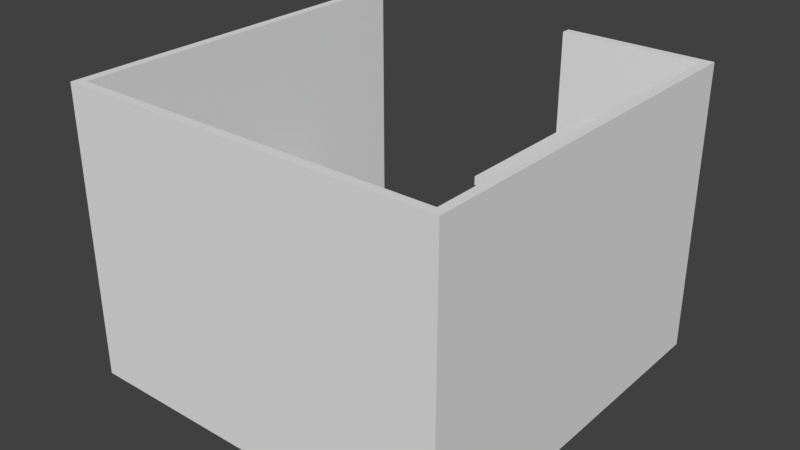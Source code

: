 # Source: pubicles.blend  (saved by Blender 2.79.0; exported with 4.5.12 LTS)
import bpy
from mathutils import Matrix  # noqa: F401  (used for matrix-valued properties, if any)

bpy.ops.wm.read_factory_settings(use_empty=True)
scene = bpy.context.scene
scene.name = 'Scene'

# ---- collections
col_collection_1 = bpy.data.collections.new('Collection 1'); scene.collection.children.link(col_collection_1)

# ---- world
world_world = bpy.data.worlds.new('World'); scene.world = world_world
world_world.color = (0.05088, 0.05088, 0.05088)
world_world.use_sun_shadow = False
world_world.sun_shadow_jitter_overblur = 0.0
world_world.cycles.sampling_method = 'MANUAL'

# ---- meshes
me_cube_003 = bpy.data.meshes.new('Cube.003')
me_cube_003.from_pydata([(-2.613, -1.224, 0.393), (-1.776, -1.224, 0.393), (-2.613, -2.504, 0.393), (-1.776, -2.504, 0.393), (-2.671, -1.166, -0.2638), (-1.719, -1.166, -0.2638), (-2.671, -2.562, -0.2638), (-1.719, -2.562, -0.2638), (-2.671, -1.166, 0.393), (-1.719, -1.166, 0.393), (-2.671, -2.562, 0.393), (-1.719, -2.562, 0.393), (-2.613, -1.224, -0.1702), (-1.776, -1.224, -0.1702), (-2.613, -2.504, -0.1702), (-1.776, -2.504, -0.1702), (-1.953, -1.171, 0.08389), (-1.959, -1.171, 0.1069), (-1.976, -1.171, 0.1238), (-1.999, -1.171, 0.13), (-2.022, -1.171, 0.1238), (-2.039, -1.171, 0.1069), (-2.045, -1.171, 0.08389), (-2.039, -1.171, 0.06083), (-2.022, -1.171, 0.04395), (-1.999, -1.171, 0.03777), (-1.976, -1.171, 0.04395), (-1.959, -1.171, 0.06083), (-1.955, -1.141, 0.08389), (-1.961, -1.142, 0.1069), (-1.978, -1.144, 0.1238), (-2.001, -1.147, 0.13), (-2.024, -1.15, 0.1238), (-2.04, -1.152, 0.1069), (-2.046, -1.153, 0.08389), (-2.04, -1.152, 0.06083), (-2.024, -1.15, 0.04395), (-2.001, -1.147, 0.03777), (-1.978, -1.144, 0.04395), (-1.961, -1.142, 0.06083), (-1.961, -1.111, 0.08389), (-1.967, -1.113, 0.1069), (-1.983, -1.117, 0.1238), (-2.005, -1.123, 0.13), (-2.028, -1.129, 0.1238), (-2.044, -1.134, 0.1069), (-2.05, -1.135, 0.08389), (-2.044, -1.134, 0.06083), (-2.028, -1.129, 0.04395), (-2.005, -1.123, 0.03777), (-1.983, -1.117, 0.04395), (-1.967, -1.113, 0.06083), (-1.971, -1.083, 0.08389), (-1.976, -1.085, 0.1069), (-1.992, -1.092, 0.1238), (-2.013, -1.1, 0.13), (-2.034, -1.109, 0.1238), (-2.05, -1.116, 0.1069), (-2.056, -1.118, 0.08389), (-2.05, -1.116, 0.06083), (-2.034, -1.109, 0.04395), (-2.013, -1.1, 0.03777), (-1.992, -1.092, 0.04395), (-1.976, -1.085, 0.06083), (-1.984, -1.056, 0.08389), (-1.989, -1.059, 0.1069), (-2.004, -1.067, 0.1238), (-2.024, -1.079, 0.13), (-2.044, -1.09, 0.1238), (-2.058, -1.099, 0.1069), (-2.064, -1.102, 0.08389), (-2.058, -1.099, 0.06083), (-2.044, -1.09, 0.04395), (-2.024, -1.079, 0.03777), (-2.004, -1.067, 0.04395), (-1.989, -1.059, 0.06083), (-2.001, -1.031, 0.08389), (-2.006, -1.034, 0.1069), (-2.019, -1.045, 0.1238), (-2.037, -1.059, 0.13), (-2.056, -1.073, 0.1238), (-2.069, -1.083, 0.1069), (-2.074, -1.087, 0.08389), (-2.069, -1.083, 0.06083), (-2.056, -1.073, 0.04395), (-2.037, -1.059, 0.03777), (-2.019, -1.045, 0.04395), (-2.006, -1.034, 0.06083), (-2.021, -1.008, 0.08389), (-2.025, -1.012, 0.1069), (-2.037, -1.024, 0.1238), (-2.053, -1.041, 0.13), (-2.069, -1.057, 0.1238), (-2.081, -1.069, 0.1069), (-2.086, -1.073, 0.08389), (-2.081, -1.069, 0.06083), (-2.069, -1.057, 0.04395), (-2.053, -1.041, 0.03777), (-2.037, -1.024, 0.04395), (-2.025, -1.012, 0.06083), (-2.043, -0.988, 0.08389), (-2.047, -0.9929, 0.1069), (-2.057, -1.006, 0.1238), (-2.071, -1.025, 0.13), (-2.085, -1.043, 0.1238), (-2.096, -1.056, 0.1069), (-2.099, -1.061, 0.08389), (-2.096, -1.056, 0.06083), (-2.085, -1.043, 0.04395), (-2.071, -1.025, 0.03777), (-2.057, -1.006, 0.04395), (-2.047, -0.9929, 0.06083), (-2.068, -0.9713, 0.08389), (-2.071, -0.9766, 0.1069), (-2.08, -0.9912, 0.1238), (-2.091, -1.011, 0.13), (-2.103, -1.031, 0.1238), (-2.111, -1.046, 0.1069), (-2.114, -1.051, 0.08389), (-2.111, -1.046, 0.06083), (-2.103, -1.031, 0.04395), (-2.091, -1.011, 0.03777), (-2.08, -0.9912, 0.04395), (-2.071, -0.9766, 0.06083), (-2.095, -0.9579, 0.08389), (-2.098, -0.9636, 0.1069), (-2.104, -0.9792, 0.1238), (-2.113, -1.001, 0.13), (-2.122, -1.022, 0.1238), (-2.128, -1.037, 0.1069), (-2.131, -1.043, 0.08389), (-2.128, -1.037, 0.06083), (-2.122, -1.022, 0.04395), (-2.113, -1.001, 0.03777), (-2.104, -0.9792, 0.04395), (-2.098, -0.9636, 0.06083), (-2.124, -0.9482, 0.08389), (-2.125, -0.9542, 0.1069), (-2.13, -0.9705, 0.1238), (-2.136, -0.9928, 0.13), (-2.142, -1.015, 0.1238), (-2.146, -1.031, 0.1069), (-2.148, -1.037, 0.08389), (-2.146, -1.031, 0.06083), (-2.142, -1.015, 0.04395), (-2.136, -0.9928, 0.03777), (-2.13, -0.9705, 0.04395), (-2.125, -0.9542, 0.06083), (-2.153, -0.9423, 0.08389), (-2.154, -0.9485, 0.1069), (-2.156, -0.9652, 0.1238), (-2.159, -0.9881, 0.13), (-2.162, -1.011, 0.1238), (-2.165, -1.028, 0.1069), (-2.166, -1.034, 0.08389), (-2.165, -1.028, 0.06083), (-2.162, -1.011, 0.04395), (-2.159, -0.9881, 0.03777), (-2.156, -0.9652, 0.04395), (-2.154, -0.9485, 0.06083), (-2.184, -0.9404, 0.08389), (-2.184, -0.9466, 0.1069), (-2.184, -0.9634, 0.1238), (-2.184, -0.9865, 0.13), (-2.184, -1.01, 0.1238), (-2.184, -1.026, 0.1069), (-2.184, -1.033, 0.08389), (-2.184, -1.026, 0.06083), (-2.184, -1.01, 0.04395), (-2.184, -0.9865, 0.03777), (-2.184, -0.9634, 0.04395), (-2.184, -0.9466, 0.06083), (-2.214, -0.9423, 0.08389), (-2.213, -0.9485, 0.1069), (-2.211, -0.9652, 0.1238), (-2.208, -0.9881, 0.13), (-2.205, -1.011, 0.1238), (-2.202, -1.028, 0.1069), (-2.202, -1.034, 0.08389), (-2.202, -1.028, 0.06083), (-2.205, -1.011, 0.04395), (-2.208, -0.9881, 0.03777), (-2.211, -0.9652, 0.04395), (-2.213, -0.9485, 0.06083), (-2.243, -0.9482, 0.08389), (-2.242, -0.9542, 0.1069), (-2.237, -0.9705, 0.1238), (-2.231, -0.9928, 0.13), (-2.225, -1.015, 0.1238), (-2.221, -1.031, 0.1069), (-2.219, -1.037, 0.08389), (-2.221, -1.031, 0.06083), (-2.225, -1.015, 0.04395), (-2.231, -0.9928, 0.03777), (-2.237, -0.9705, 0.04395), (-2.242, -0.9542, 0.06083), (-2.272, -0.9579, 0.08389), (-2.269, -0.9636, 0.1069), (-2.263, -0.9792, 0.1238), (-2.254, -1.001, 0.13), (-2.245, -1.022, 0.1238), (-2.239, -1.037, 0.1069), (-2.237, -1.043, 0.08389), (-2.239, -1.037, 0.06083), (-2.245, -1.022, 0.04395), (-2.254, -1.001, 0.03777), (-2.263, -0.9792, 0.04395), (-2.269, -0.9636, 0.06083), (-2.299, -0.9713, 0.08389), (-2.296, -0.9766, 0.1069), (-2.287, -0.9912, 0.1238), (-2.276, -1.011, 0.13), (-2.264, -1.031, 0.1238), (-2.256, -1.046, 0.1069), (-2.253, -1.051, 0.08389), (-2.256, -1.046, 0.06083), (-2.264, -1.031, 0.04395), (-2.276, -1.011, 0.03777), (-2.287, -0.9912, 0.04395), (-2.296, -0.9766, 0.06083), (-2.324, -0.988, 0.08389), (-2.32, -0.9929, 0.1069), (-2.31, -1.006, 0.1238), (-2.296, -1.025, 0.13), (-2.282, -1.043, 0.1238), (-2.272, -1.056, 0.1069), (-2.268, -1.061, 0.08389), (-2.272, -1.056, 0.06083), (-2.282, -1.043, 0.04395), (-2.296, -1.025, 0.03777), (-2.31, -1.006, 0.04395), (-2.32, -0.9929, 0.06083), (-2.347, -1.008, 0.08389), (-2.342, -1.012, 0.1069), (-2.33, -1.024, 0.1238), (-2.314, -1.041, 0.13), (-2.298, -1.057, 0.1238), (-2.286, -1.069, 0.1069), (-2.281, -1.073, 0.08389), (-2.286, -1.069, 0.06083), (-2.298, -1.057, 0.04395), (-2.314, -1.041, 0.03777), (-2.33, -1.024, 0.04395), (-2.342, -1.012, 0.06083), (-2.367, -1.031, 0.08389), (-2.362, -1.034, 0.1069), (-2.348, -1.045, 0.1238), (-2.33, -1.059, 0.13), (-2.312, -1.073, 0.1238), (-2.298, -1.083, 0.1069), (-2.293, -1.087, 0.08389), (-2.298, -1.083, 0.06083), (-2.312, -1.073, 0.04395), (-2.33, -1.059, 0.03777), (-2.348, -1.045, 0.04395), (-2.362, -1.034, 0.06083), (-2.383, -1.056, 0.08389), (-2.378, -1.059, 0.1069), (-2.363, -1.067, 0.1238), (-2.343, -1.079, 0.13), (-2.323, -1.09, 0.1238), (-2.309, -1.099, 0.1069), (-2.303, -1.102, 0.08389), (-2.309, -1.099, 0.06083), (-2.323, -1.09, 0.04395), (-2.343, -1.079, 0.03777), (-2.363, -1.067, 0.04395), (-2.378, -1.059, 0.06083), (-2.397, -1.083, 0.08389), (-2.391, -1.085, 0.1069), (-2.375, -1.092, 0.1238), (-2.354, -1.1, 0.13), (-2.333, -1.109, 0.1238), (-2.317, -1.116, 0.1069), (-2.311, -1.118, 0.08389), (-2.317, -1.116, 0.06083), (-2.333, -1.109, 0.04395), (-2.354, -1.1, 0.03777), (-2.375, -1.092, 0.04395), (-2.391, -1.085, 0.06083), (-2.406, -1.111, 0.08389), (-2.4, -1.113, 0.1069), (-2.384, -1.117, 0.1238), (-2.362, -1.123, 0.13), (-2.339, -1.129, 0.1238), (-2.323, -1.134, 0.1069), (-2.317, -1.135, 0.08389), (-2.323, -1.134, 0.06083), (-2.339, -1.129, 0.04395), (-2.362, -1.123, 0.03777), (-2.384, -1.117, 0.04395), (-2.4, -1.113, 0.06083), (-2.412, -1.141, 0.08389), (-2.406, -1.142, 0.1069), (-2.389, -1.144, 0.1238), (-2.366, -1.147, 0.13), (-2.344, -1.15, 0.1238), (-2.327, -1.152, 0.1069), (-2.321, -1.153, 0.08389), (-2.327, -1.152, 0.06083), (-2.344, -1.15, 0.04395), (-2.366, -1.147, 0.03777), (-2.389, -1.144, 0.04395), (-2.406, -1.142, 0.06083), (-2.414, -1.171, 0.08389), (-2.408, -1.171, 0.1069), (-2.391, -1.171, 0.1238), (-2.368, -1.171, 0.13), (-2.345, -1.171, 0.1238), (-2.328, -1.171, 0.1069), (-2.322, -1.171, 0.08389), (-2.328, -1.171, 0.06083), (-2.345, -1.171, 0.04395), (-2.368, -1.171, 0.03777), (-2.391, -1.171, 0.04395), (-2.408, -1.171, 0.06083)], [], [(2, 14, 12, 0), (5, 7, 6, 4), (8, 4, 6, 10), (9, 5, 4, 8), (11, 7, 5, 9), (10, 6, 7, 11), (1, 9, 8, 0), (2, 10, 11, 3), (0, 8, 10, 2), (3, 11, 9, 1), (13, 12, 14, 15), (0, 12, 13, 1), (1, 13, 15, 3), (3, 15, 14, 2), (16, 28, 29, 17), (17, 29, 30, 18), (18, 30, 31, 19), (19, 31, 32, 20), (20, 32, 33, 21), (21, 33, 34, 22), (22, 34, 35, 23), (23, 35, 36, 24), (24, 36, 37, 25), (25, 37, 38, 26), (26, 38, 39, 27), (27, 39, 28, 16), (28, 40, 41, 29), (29, 41, 42, 30), (30, 42, 43, 31), (31, 43, 44, 32), (32, 44, 45, 33), (33, 45, 46, 34), (34, 46, 47, 35), (35, 47, 48, 36), (36, 48, 49, 37), (37, 49, 50, 38), (38, 50, 51, 39), (39, 51, 40, 28), (40, 52, 53, 41), (41, 53, 54, 42), (42, 54, 55, 43), (43, 55, 56, 44), (44, 56, 57, 45), (45, 57, 58, 46), (46, 58, 59, 47), (47, 59, 60, 48), (48, 60, 61, 49), (49, 61, 62, 50), (50, 62, 63, 51), (51, 63, 52, 40), (52, 64, 65, 53), (53, 65, 66, 54), (54, 66, 67, 55), (55, 67, 68, 56), (56, 68, 69, 57), (57, 69, 70, 58), (58, 70, 71, 59), (59, 71, 72, 60), (60, 72, 73, 61), (61, 73, 74, 62), (62, 74, 75, 63), (63, 75, 64, 52), (64, 76, 77, 65), (65, 77, 78, 66), (66, 78, 79, 67), (67, 79, 80, 68), (68, 80, 81, 69), (69, 81, 82, 70), (70, 82, 83, 71), (71, 83, 84, 72), (72, 84, 85, 73), (73, 85, 86, 74), (74, 86, 87, 75), (75, 87, 76, 64), (76, 88, 89, 77), (77, 89, 90, 78), (78, 90, 91, 79), (79, 91, 92, 80), (80, 92, 93, 81), (81, 93, 94, 82), (82, 94, 95, 83), (83, 95, 96, 84), (84, 96, 97, 85), (85, 97, 98, 86), (86, 98, 99, 87), (87, 99, 88, 76), (88, 100, 101, 89), (89, 101, 102, 90), (90, 102, 103, 91), (91, 103, 104, 92), (92, 104, 105, 93), (93, 105, 106, 94), (94, 106, 107, 95), (95, 107, 108, 96), (96, 108, 109, 97), (97, 109, 110, 98), (98, 110, 111, 99), (99, 111, 100, 88), (100, 112, 113, 101), (101, 113, 114, 102), (102, 114, 115, 103), (103, 115, 116, 104), (104, 116, 117, 105), (105, 117, 118, 106), (106, 118, 119, 107), (107, 119, 120, 108), (108, 120, 121, 109), (109, 121, 122, 110), (110, 122, 123, 111), (111, 123, 112, 100), (112, 124, 125, 113), (113, 125, 126, 114), (114, 126, 127, 115), (115, 127, 128, 116), (116, 128, 129, 117), (117, 129, 130, 118), (118, 130, 131, 119), (119, 131, 132, 120), (120, 132, 133, 121), (121, 133, 134, 122), (122, 134, 135, 123), (123, 135, 124, 112), (124, 136, 137, 125), (125, 137, 138, 126), (126, 138, 139, 127), (127, 139, 140, 128), (128, 140, 141, 129), (129, 141, 142, 130), (130, 142, 143, 131), (131, 143, 144, 132), (132, 144, 145, 133), (133, 145, 146, 134), (134, 146, 147, 135), (135, 147, 136, 124), (136, 148, 149, 137), (137, 149, 150, 138), (138, 150, 151, 139), (139, 151, 152, 140), (140, 152, 153, 141), (141, 153, 154, 142), (142, 154, 155, 143), (143, 155, 156, 144), (144, 156, 157, 145), (145, 157, 158, 146), (146, 158, 159, 147), (147, 159, 148, 136), (148, 160, 161, 149), (149, 161, 162, 150), (150, 162, 163, 151), (151, 163, 164, 152), (152, 164, 165, 153), (153, 165, 166, 154), (154, 166, 167, 155), (155, 167, 168, 156), (156, 168, 169, 157), (157, 169, 170, 158), (158, 170, 171, 159), (159, 171, 160, 148), (160, 172, 173, 161), (161, 173, 174, 162), (162, 174, 175, 163), (163, 175, 176, 164), (164, 176, 177, 165), (165, 177, 178, 166), (166, 178, 179, 167), (167, 179, 180, 168), (168, 180, 181, 169), (169, 181, 182, 170), (170, 182, 183, 171), (171, 183, 172, 160), (172, 184, 185, 173), (173, 185, 186, 174), (174, 186, 187, 175), (175, 187, 188, 176), (176, 188, 189, 177), (177, 189, 190, 178), (178, 190, 191, 179), (179, 191, 192, 180), (180, 192, 193, 181), (181, 193, 194, 182), (182, 194, 195, 183), (183, 195, 184, 172), (184, 196, 197, 185), (185, 197, 198, 186), (186, 198, 199, 187), (187, 199, 200, 188), (188, 200, 201, 189), (189, 201, 202, 190), (190, 202, 203, 191), (191, 203, 204, 192), (192, 204, 205, 193), (193, 205, 206, 194), (194, 206, 207, 195), (195, 207, 196, 184), (196, 208, 209, 197), (197, 209, 210, 198), (198, 210, 211, 199), (199, 211, 212, 200), (200, 212, 213, 201), (201, 213, 214, 202), (202, 214, 215, 203), (203, 215, 216, 204), (204, 216, 217, 205), (205, 217, 218, 206), (206, 218, 219, 207), (207, 219, 208, 196), (208, 220, 221, 209), (209, 221, 222, 210), (210, 222, 223, 211), (211, 223, 224, 212), (212, 224, 225, 213), (213, 225, 226, 214), (214, 226, 227, 215), (215, 227, 228, 216), (216, 228, 229, 217), (217, 229, 230, 218), (218, 230, 231, 219), (219, 231, 220, 208), (220, 232, 233, 221), (221, 233, 234, 222), (222, 234, 235, 223), (223, 235, 236, 224), (224, 236, 237, 225), (225, 237, 238, 226), (226, 238, 239, 227), (227, 239, 240, 228), (228, 240, 241, 229), (229, 241, 242, 230), (230, 242, 243, 231), (231, 243, 232, 220), (232, 244, 245, 233), (233, 245, 246, 234), (234, 246, 247, 235), (235, 247, 248, 236), (236, 248, 249, 237), (237, 249, 250, 238), (238, 250, 251, 239), (239, 251, 252, 240), (240, 252, 253, 241), (241, 253, 254, 242), (242, 254, 255, 243), (243, 255, 244, 232), (244, 256, 257, 245), (245, 257, 258, 246), (246, 258, 259, 247), (247, 259, 260, 248), (248, 260, 261, 249), (249, 261, 262, 250), (250, 262, 263, 251), (251, 263, 264, 252), (252, 264, 265, 253), (253, 265, 266, 254), (254, 266, 267, 255), (255, 267, 256, 244), (256, 268, 269, 257), (257, 269, 270, 258), (258, 270, 271, 259), (259, 271, 272, 260), (260, 272, 273, 261), (261, 273, 274, 262), (262, 274, 275, 263), (263, 275, 276, 264), (264, 276, 277, 265), (265, 277, 278, 266), (266, 278, 279, 267), (267, 279, 268, 256), (268, 280, 281, 269), (269, 281, 282, 270), (270, 282, 283, 271), (271, 283, 284, 272), (272, 284, 285, 273), (273, 285, 286, 274), (274, 286, 287, 275), (275, 287, 288, 276), (276, 288, 289, 277), (277, 289, 290, 278), (278, 290, 291, 279), (279, 291, 280, 268), (280, 292, 293, 281), (281, 293, 294, 282), (282, 294, 295, 283), (283, 295, 296, 284), (284, 296, 297, 285), (285, 297, 298, 286), (286, 298, 299, 287), (287, 299, 300, 288), (288, 300, 301, 289), (289, 301, 302, 290), (290, 302, 303, 291), (291, 303, 292, 280), (292, 304, 305, 293), (293, 305, 306, 294), (294, 306, 307, 295), (295, 307, 308, 296), (296, 308, 309, 297), (297, 309, 310, 298), (298, 310, 311, 299), (299, 311, 312, 300), (300, 312, 313, 301), (301, 313, 314, 302), (302, 314, 315, 303), (303, 315, 304, 292)])
_uv = me_cube_003.uv_layers.new(name='UVMap')
_uv.uv.foreach_set('vector', [0.4557, 0.3974, 0.6276, 0.3974, 0.6276, 0.7618, 0.4557, 0.7618, 0.2906, 0.0, 0.2906, 0.3974, 0.0, 0.3974, 7.277e-08, 3.394e-08, 0.2553, 0.3974, 0.4557, 0.3974, 0.4557, 0.7948, 0.2553, 0.7948, 0.7816, 0.0, 0.9821, 0.0, 0.9821, 0.2711, 0.7816, 0.2711, 0.5811, 0.0, 0.7816, 0.0, 0.7816, 0.3974, 0.5811, 0.3974, 0.7995, 0.3974, 1.0, 0.3974, 1.0, 0.6685, 0.7995, 0.6685, 0.3082, 0.01646, 0.2906, 3.394e-08, 0.5811, 0.0, 0.5635, 0.01646, 0.5635, 0.3809, 0.5811, 0.3974, 0.2906, 0.3974, 0.3082, 0.3809, 0.5635, 0.01646, 0.5811, 0.0, 0.5811, 0.3974, 0.5635, 0.3809, 0.3082, 0.3809, 0.2906, 0.3974, 0.2906, 3.394e-08, 0.3082, 0.01646, 0.0, 0.3974, 0.2553, 0.3974, 0.2553, 0.7618, 3.638e-08, 0.7618, 0.7995, 0.6685, 0.9714, 0.6685, 0.9714, 0.9066, 0.7995, 0.9066, 0.6276, 0.3974, 0.7995, 0.3974, 0.7995, 0.7618, 0.6276, 0.7618, 0.1719, 1.0, 4.548e-09, 1.0, 0.0, 0.7618, 0.1719, 0.7618, 0.8182, 0.3175, 0.8182, 0.3089, 0.8252, 0.3092, 0.8252, 0.3175, 0.8252, 0.3175, 0.8252, 0.3092, 0.8304, 0.3098, 0.8304, 0.3175, 0.5242, 0.8843, 0.516, 0.8838, 0.5169, 0.8773, 0.5242, 0.8777, 0.5242, 0.8777, 0.5169, 0.8773, 0.5178, 0.8708, 0.5242, 0.8712, 0.5242, 0.8712, 0.5178, 0.8708, 0.5185, 0.866, 0.5242, 0.8664, 0.806, 0.393, 0.806, 0.3877, 0.813, 0.3879, 0.813, 0.393, 0.813, 0.393, 0.813, 0.3879, 0.8201, 0.3877, 0.8201, 0.393, 0.2404, 0.784, 0.2346, 0.7844, 0.234, 0.7796, 0.2404, 0.7792, 0.2404, 0.7792, 0.234, 0.7796, 0.233, 0.7731, 0.2404, 0.7727, 0.2404, 0.7727, 0.233, 0.7731, 0.2321, 0.7666, 0.2404, 0.7661, 0.806, 0.3175, 0.806, 0.3098, 0.8111, 0.3092, 0.8111, 0.3175, 0.8111, 0.3175, 0.8111, 0.3092, 0.8182, 0.3089, 0.8182, 0.3175, 0.8182, 0.3089, 0.8182, 0.3005, 0.8252, 0.301, 0.8252, 0.3092, 0.5153, 0.8886, 0.5065, 0.8869, 0.5078, 0.8823, 0.516, 0.8838, 0.516, 0.8838, 0.5078, 0.8823, 0.5097, 0.8759, 0.5169, 0.8773, 0.5169, 0.8773, 0.5097, 0.8759, 0.5115, 0.8696, 0.5178, 0.8708, 0.5178, 0.8708, 0.5115, 0.8696, 0.5128, 0.865, 0.5185, 0.866, 0.806, 0.3877, 0.806, 0.3824, 0.813, 0.3829, 0.813, 0.3879, 0.813, 0.3879, 0.813, 0.3829, 0.8201, 0.3824, 0.8201, 0.3877, 0.2346, 0.7844, 0.229, 0.7854, 0.2276, 0.7808, 0.234, 0.7796, 0.234, 0.7796, 0.2276, 0.7808, 0.2258, 0.7745, 0.233, 0.7731, 0.233, 0.7731, 0.2258, 0.7745, 0.224, 0.7681, 0.2321, 0.7666, 0.2321, 0.7666, 0.224, 0.7681, 0.2227, 0.7635, 0.2315, 0.7618, 0.8111, 0.3092, 0.8111, 0.301, 0.8182, 0.3005, 0.8182, 0.3089, 0.8182, 0.3005, 0.8182, 0.2924, 0.8252, 0.2931, 0.8252, 0.301, 0.5065, 0.8869, 0.498, 0.8842, 0.5, 0.8798, 0.5078, 0.8823, 0.5078, 0.8823, 0.5, 0.8798, 0.5027, 0.8737, 0.5097, 0.8759, 0.5097, 0.8759, 0.5027, 0.8737, 0.5054, 0.8677, 0.5115, 0.8696, 0.5115, 0.8696, 0.5054, 0.8677, 0.5074, 0.8632, 0.5128, 0.865, 0.806, 0.3824, 0.806, 0.3773, 0.813, 0.378, 0.813, 0.3829, 0.813, 0.3829, 0.813, 0.378, 0.8201, 0.3773, 0.8201, 0.3824, 0.229, 0.7854, 0.2235, 0.7872, 0.2215, 0.7827, 0.2276, 0.7808, 0.2276, 0.7808, 0.2215, 0.7827, 0.2188, 0.7767, 0.2258, 0.7745, 0.2258, 0.7745, 0.2188, 0.7767, 0.2162, 0.7706, 0.224, 0.7681, 0.224, 0.7681, 0.2162, 0.7706, 0.2142, 0.7662, 0.2227, 0.7635, 0.8111, 0.301, 0.8111, 0.2931, 0.8182, 0.2924, 0.8182, 0.3005, 0.8182, 0.2924, 0.8182, 0.2847, 0.8252, 0.2856, 0.8252, 0.2931, 0.498, 0.8842, 0.49, 0.8805, 0.4926, 0.8764, 0.5, 0.8798, 0.5, 0.8798, 0.4926, 0.8764, 0.4961, 0.8707, 0.5027, 0.8737, 0.5027, 0.8737, 0.4961, 0.8707, 0.4996, 0.865, 0.5054, 0.8677, 0.5054, 0.8677, 0.4996, 0.865, 0.5022, 0.8608, 0.5074, 0.8632, 0.806, 0.3773, 0.806, 0.3725, 0.813, 0.3733, 0.813, 0.378, 0.813, 0.378, 0.813, 0.3733, 0.8201, 0.3725, 0.8201, 0.3773, 0.2235, 0.7872, 0.2183, 0.7896, 0.2158, 0.7854, 0.2215, 0.7827, 0.2215, 0.7827, 0.2158, 0.7854, 0.2122, 0.7797, 0.2188, 0.7767, 0.2188, 0.7767, 0.2122, 0.7797, 0.2087, 0.774, 0.2162, 0.7706, 0.2162, 0.7706, 0.2087, 0.774, 0.2061, 0.7699, 0.2142, 0.7662, 0.8111, 0.2931, 0.8111, 0.2856, 0.8182, 0.2847, 0.8182, 0.2924, 0.8182, 0.2847, 0.8182, 0.2775, 0.8252, 0.2786, 0.8252, 0.2856, 0.49, 0.8805, 0.4825, 0.8759, 0.4857, 0.8721, 0.4926, 0.8764, 0.4926, 0.8764, 0.4857, 0.8721, 0.49, 0.8669, 0.4961, 0.8707, 0.4961, 0.8707, 0.49, 0.8669, 0.4942, 0.8617, 0.4996, 0.865, 0.4996, 0.865, 0.4942, 0.8617, 0.4974, 0.8578, 0.5022, 0.8608, 0.806, 0.3725, 0.806, 0.368, 0.813, 0.3691, 0.813, 0.3733, 0.813, 0.3733, 0.813, 0.3691, 0.8201, 0.368, 0.8201, 0.3725, 0.2183, 0.7896, 0.2135, 0.7925, 0.2104, 0.7887, 0.2158, 0.7854, 0.2158, 0.7854, 0.2104, 0.7887, 0.2061, 0.7835, 0.2122, 0.7797, 0.2122, 0.7797, 0.2061, 0.7835, 0.2018, 0.7783, 0.2087, 0.774, 0.2087, 0.774, 0.2018, 0.7783, 0.1987, 0.7745, 0.2061, 0.7699, 0.8111, 0.2856, 0.8111, 0.2786, 0.8182, 0.2775, 0.8182, 0.2847, 0.8182, 0.2775, 0.8182, 0.2711, 0.8252, 0.2723, 0.8252, 0.2786, 0.4825, 0.8759, 0.4758, 0.8704, 0.4794, 0.867, 0.4857, 0.8721, 0.4857, 0.8721, 0.4794, 0.867, 0.4844, 0.8623, 0.49, 0.8669, 0.49, 0.8669, 0.4844, 0.8623, 0.4894, 0.8577, 0.4942, 0.8617, 0.4942, 0.8617, 0.4894, 0.8577, 0.493, 0.8543, 0.4974, 0.8578, 0.806, 0.368, 0.806, 0.3639, 0.813, 0.3652, 0.813, 0.3691, 0.813, 0.3691, 0.813, 0.3652, 0.8201, 0.3639, 0.8201, 0.368, 0.2135, 0.7925, 0.2092, 0.7961, 0.2056, 0.7927, 0.2104, 0.7887, 0.2104, 0.7887, 0.2056, 0.7927, 0.2006, 0.7881, 0.2061, 0.7835, 0.2061, 0.7835, 0.2006, 0.7881, 0.1956, 0.7834, 0.2018, 0.7783, 0.2018, 0.7783, 0.1956, 0.7834, 0.192, 0.78, 0.1987, 0.7745, 0.8111, 0.2786, 0.8111, 0.2723, 0.8182, 0.2711, 0.8182, 0.2775, 0.7938, 0.2711, 0.7938, 0.2775, 0.7867, 0.2786, 0.7867, 0.2723, 0.4758, 0.8704, 0.4699, 0.8641, 0.474, 0.8612, 0.4794, 0.867, 0.4794, 0.867, 0.474, 0.8612, 0.4796, 0.8572, 0.4844, 0.8623, 0.4844, 0.8623, 0.4796, 0.8572, 0.4852, 0.8532, 0.4894, 0.8577, 0.4894, 0.8577, 0.4852, 0.8532, 0.4892, 0.8503, 0.493, 0.8543, 0.8444, 0.2711, 0.8444, 0.2751, 0.8374, 0.2762, 0.8374, 0.2723, 0.8374, 0.2723, 0.8374, 0.2762, 0.8304, 0.2751, 0.8304, 0.2711, 0.2092, 0.7961, 0.2054, 0.8001, 0.2013, 0.7972, 0.2056, 0.7927, 0.2056, 0.7927, 0.2013, 0.7972, 0.1957, 0.7932, 0.2006, 0.7881, 0.2006, 0.7881, 0.1957, 0.7932, 0.1901, 0.7892, 0.1956, 0.7834, 0.1956, 0.7834, 0.1901, 0.7892, 0.1861, 0.7863, 0.192, 0.78, 0.8008, 0.2723, 0.8008, 0.2786, 0.7938, 0.2775, 0.7938, 0.2711, 0.7938, 0.2775, 0.7938, 0.2847, 0.7867, 0.2856, 0.7867, 0.2786, 0.4699, 0.8641, 0.4649, 0.8571, 0.4694, 0.8547, 0.474, 0.8612, 0.474, 0.8612, 0.4694, 0.8547, 0.4755, 0.8515, 0.4796, 0.8572, 0.4796, 0.8572, 0.4755, 0.8515, 0.4816, 0.8482, 0.4852, 0.8532, 0.4852, 0.8532, 0.4816, 0.8482, 0.486, 0.8458, 0.4892, 0.8503, 0.8444, 0.2751, 0.8444, 0.2796, 0.8374, 0.2805, 0.8374, 0.2762, 0.8374, 0.2762, 0.8374, 0.2805, 0.8304, 0.2796, 0.8304, 0.2751, 0.2054, 0.8001, 0.2022, 0.8046, 0.1977, 0.8022, 0.2013, 0.7972, 0.2013, 0.7972, 0.1977, 0.8022, 0.1916, 0.7989, 0.1957, 0.7932, 0.1957, 0.7932, 0.1916, 0.7989, 0.1855, 0.7956, 0.1901, 0.7892, 0.1901, 0.7892, 0.1855, 0.7956, 0.1811, 0.7932, 0.1861, 0.7863, 0.8008, 0.2786, 0.8008, 0.2856, 0.7938, 0.2847, 0.7938, 0.2775, 0.7938, 0.2847, 0.7938, 0.2924, 0.7867, 0.2931, 0.7867, 0.2856, 0.4649, 0.8571, 0.461, 0.8497, 0.4657, 0.8478, 0.4694, 0.8547, 0.4694, 0.8547, 0.4657, 0.8478, 0.4722, 0.8453, 0.4755, 0.8515, 0.4755, 0.8515, 0.4722, 0.8453, 0.4787, 0.8428, 0.4816, 0.8482, 0.4816, 0.8482, 0.4787, 0.8428, 0.4835, 0.8409, 0.486, 0.8458, 0.8444, 0.2796, 0.8444, 0.2844, 0.8374, 0.2851, 0.8374, 0.2805, 0.8374, 0.2805, 0.8374, 0.2851, 0.8304, 0.2844, 0.8304, 0.2796, 0.2022, 0.8046, 0.1996, 0.8094, 0.1949, 0.8076, 0.1977, 0.8022, 0.1977, 0.8022, 0.1949, 0.8076, 0.1884, 0.8051, 0.1916, 0.7989, 0.1916, 0.7989, 0.1884, 0.8051, 0.1819, 0.8026, 0.1855, 0.7956, 0.1855, 0.7956, 0.1819, 0.8026, 0.1771, 0.8007, 0.1811, 0.7932, 0.8008, 0.2856, 0.8008, 0.2931, 0.7938, 0.2924, 0.7938, 0.2847, 0.7938, 0.2924, 0.7938, 0.3005, 0.7867, 0.301, 0.7867, 0.2931, 0.461, 0.8497, 0.4581, 0.8417, 0.4631, 0.8405, 0.4657, 0.8478, 0.4657, 0.8478, 0.4631, 0.8405, 0.4699, 0.8388, 0.4722, 0.8453, 0.4722, 0.8453, 0.4699, 0.8388, 0.4767, 0.8371, 0.4787, 0.8428, 0.4787, 0.8428, 0.4767, 0.8371, 0.4816, 0.8358, 0.4835, 0.8409, 0.8444, 0.2844, 0.8444, 0.2895, 0.8374, 0.29, 0.8374, 0.2851, 0.8374, 0.2851, 0.8374, 0.29, 0.8304, 0.2895, 0.8304, 0.2844, 0.1996, 0.8094, 0.1978, 0.8145, 0.1928, 0.8133, 0.1949, 0.8076, 0.1949, 0.8076, 0.1928, 0.8133, 0.186, 0.8116, 0.1884, 0.8051, 0.1884, 0.8051, 0.186, 0.8116, 0.1792, 0.8099, 0.1819, 0.8026, 0.1819, 0.8026, 0.1792, 0.8099, 0.1742, 0.8087, 0.1771, 0.8007, 0.8008, 0.2931, 0.8008, 0.301, 0.7938, 0.3005, 0.7938, 0.2924, 0.7938, 0.3005, 0.7938, 0.3089, 0.7867, 0.3092, 0.7867, 0.301, 0.4581, 0.8417, 0.4563, 0.8335, 0.4614, 0.8329, 0.4631, 0.8405, 0.4631, 0.8405, 0.4614, 0.8329, 0.4684, 0.8321, 0.4699, 0.8388, 0.4699, 0.8388, 0.4684, 0.8321, 0.4754, 0.8312, 0.4767, 0.8371, 0.4767, 0.8371, 0.4754, 0.8312, 0.4805, 0.8306, 0.4816, 0.8358, 0.8444, 0.2895, 0.8444, 0.2948, 0.8374, 0.295, 0.8374, 0.29, 0.8374, 0.29, 0.8374, 0.295, 0.8304, 0.2948, 0.8304, 0.2895, 0.1978, 0.8145, 0.1967, 0.8198, 0.1915, 0.8192, 0.1928, 0.8133, 0.1928, 0.8133, 0.1915, 0.8192, 0.1846, 0.8183, 0.186, 0.8116, 0.186, 0.8116, 0.1846, 0.8183, 0.1776, 0.8175, 0.1792, 0.8099, 0.1792, 0.8099, 0.1776, 0.8175, 0.1725, 0.8169, 0.1742, 0.8087, 0.8008, 0.301, 0.8008, 0.3092, 0.7938, 0.3089, 0.7938, 0.3005, 0.7938, 0.3089, 0.7938, 0.3175, 0.7867, 0.3175, 0.7867, 0.3092, 0.4563, 0.8335, 0.4557, 0.8252, 0.4609, 0.8252, 0.4614, 0.8329, 0.4614, 0.8329, 0.4609, 0.8252, 0.4679, 0.8252, 0.4684, 0.8321, 0.4684, 0.8321, 0.4679, 0.8252, 0.475, 0.8252, 0.4754, 0.8312, 0.4754, 0.8312, 0.475, 0.8252, 0.4801, 0.8252, 0.4805, 0.8306, 0.8444, 0.2948, 0.8444, 0.3002, 0.8374, 0.3002, 0.8374, 0.295, 0.8374, 0.295, 0.8374, 0.3002, 0.8304, 0.3002, 0.8304, 0.2948, 0.1967, 0.8198, 0.1963, 0.8252, 0.1911, 0.8252, 0.1915, 0.8192, 0.1915, 0.8192, 0.1911, 0.8252, 0.1841, 0.8252, 0.1846, 0.8183, 0.1846, 0.8183, 0.1841, 0.8252, 0.177, 0.8252, 0.1776, 0.8175, 0.1776, 0.8175, 0.177, 0.8252, 0.1719, 0.8252, 0.1725, 0.8169, 0.8008, 0.3092, 0.8008, 0.3175, 0.7938, 0.3175, 0.7938, 0.3089, 0.7938, 0.3175, 0.7938, 0.3261, 0.7867, 0.3259, 0.7867, 0.3175, 0.7867, 0.3175, 0.7867, 0.3259, 0.7816, 0.3252, 0.7816, 0.3175, 0.4609, 0.8252, 0.4614, 0.8175, 0.4684, 0.8183, 0.4679, 0.8252, 0.4679, 0.8252, 0.4684, 0.8183, 0.4754, 0.8192, 0.475, 0.8252, 0.475, 0.8252, 0.4754, 0.8192, 0.4805, 0.8198, 0.4801, 0.8252, 0.8444, 0.3002, 0.8444, 0.3056, 0.8374, 0.3053, 0.8374, 0.3002, 0.8374, 0.3002, 0.8374, 0.3053, 0.8304, 0.3056, 0.8304, 0.3002, 0.1963, 0.8252, 0.1967, 0.8306, 0.1915, 0.8312, 0.1911, 0.8252, 0.1911, 0.8252, 0.1915, 0.8312, 0.1846, 0.8321, 0.1841, 0.8252, 0.1841, 0.8252, 0.1846, 0.8321, 0.1776, 0.8329, 0.177, 0.8252, 0.806, 0.3175, 0.806, 0.3252, 0.8008, 0.3259, 0.8008, 0.3175, 0.8008, 0.3175, 0.8008, 0.3259, 0.7938, 0.3261, 0.7938, 0.3175, 0.7938, 0.3261, 0.7938, 0.3345, 0.7867, 0.3341, 0.7867, 0.3259, 0.4563, 0.8169, 0.4581, 0.8087, 0.4631, 0.8099, 0.4614, 0.8175, 0.4614, 0.8175, 0.4631, 0.8099, 0.4699, 0.8116, 0.4684, 0.8183, 0.4684, 0.8183, 0.4699, 0.8116, 0.4767, 0.8133, 0.4754, 0.8192, 0.4754, 0.8192, 0.4767, 0.8133, 0.4816, 0.8145, 0.4805, 0.8198, 0.8444, 0.3056, 0.8444, 0.3108, 0.8374, 0.3104, 0.8374, 0.3053, 0.8374, 0.3053, 0.8374, 0.3104, 0.8304, 0.3108, 0.8304, 0.3056, 0.1967, 0.8306, 0.1978, 0.8358, 0.1928, 0.8371, 0.1915, 0.8312, 0.1915, 0.8312, 0.1928, 0.8371, 0.186, 0.8388, 0.1846, 0.8321, 0.1846, 0.8321, 0.186, 0.8388, 0.1792, 0.8405, 0.1776, 0.8329, 0.1776, 0.8329, 0.1792, 0.8405, 0.1742, 0.8417, 0.1725, 0.8335, 0.8008, 0.3259, 0.8008, 0.3341, 0.7938, 0.3345, 0.7938, 0.3261, 0.7938, 0.3345, 0.7938, 0.3426, 0.7867, 0.342, 0.7867, 0.3341, 0.4581, 0.8087, 0.461, 0.8007, 0.4657, 0.8026, 0.4631, 0.8099, 0.4631, 0.8099, 0.4657, 0.8026, 0.4722, 0.8051, 0.4699, 0.8116, 0.4699, 0.8116, 0.4722, 0.8051, 0.4787, 0.8076, 0.4767, 0.8133, 0.4767, 0.8133, 0.4787, 0.8076, 0.4835, 0.8094, 0.4816, 0.8145, 0.8444, 0.3108, 0.8444, 0.3159, 0.8374, 0.3153, 0.8374, 0.3104, 0.8374, 0.3104, 0.8374, 0.3153, 0.8304, 0.3159, 0.8304, 0.3108, 0.1978, 0.8358, 0.1996, 0.8409, 0.1949, 0.8428, 0.1928, 0.8371, 0.1928, 0.8371, 0.1949, 0.8428, 0.1884, 0.8453, 0.186, 0.8388, 0.186, 0.8388, 0.1884, 0.8453, 0.1819, 0.8478, 0.1792, 0.8405, 0.1792, 0.8405, 0.1819, 0.8478, 0.1771, 0.8497, 0.1742, 0.8417, 0.8008, 0.3341, 0.8008, 0.342, 0.7938, 0.3426, 0.7938, 0.3345, 0.7938, 0.3426, 0.7938, 0.3503, 0.7867, 0.3495, 0.7867, 0.342, 0.461, 0.8007, 0.4649, 0.7932, 0.4694, 0.7956, 0.4657, 0.8026, 0.4657, 0.8026, 0.4694, 0.7956, 0.4755, 0.7989, 0.4722, 0.8051, 0.4722, 0.8051, 0.4755, 0.7989, 0.4816, 0.8022, 0.4787, 0.8076, 0.4787, 0.8076, 0.4816, 0.8022, 0.486, 0.8046, 0.4835, 0.8094, 0.8444, 0.3159, 0.8444, 0.3208, 0.8374, 0.3199, 0.8374, 0.3153, 0.8374, 0.3153, 0.8374, 0.3199, 0.8304, 0.3208, 0.8304, 0.3159, 0.1996, 0.8409, 0.2022, 0.8458, 0.1977, 0.8482, 0.1949, 0.8428, 0.1949, 0.8428, 0.1977, 0.8482, 0.1916, 0.8515, 0.1884, 0.8453, 0.1884, 0.8453, 0.1916, 0.8515, 0.1855, 0.8547, 0.1819, 0.8478, 0.1819, 0.8478, 0.1855, 0.8547, 0.1811, 0.8571, 0.1771, 0.8497, 0.8008, 0.342, 0.8008, 0.3495, 0.7938, 0.3503, 0.7938, 0.3426, 0.7938, 0.3503, 0.7938, 0.3575, 0.7867, 0.3564, 0.7867, 0.3495, 0.4649, 0.7932, 0.4699, 0.7863, 0.474, 0.7892, 0.4694, 0.7956, 0.4694, 0.7956, 0.474, 0.7892, 0.4796, 0.7932, 0.4755, 0.7989, 0.4755, 0.7989, 0.4796, 0.7932, 0.4852, 0.7972, 0.4816, 0.8022, 0.4816, 0.8022, 0.4852, 0.7972, 0.4892, 0.8001, 0.486, 0.8046, 0.8444, 0.3208, 0.8444, 0.3252, 0.8374, 0.3242, 0.8374, 0.3199, 0.8374, 0.3199, 0.8374, 0.3242, 0.8304, 0.3252, 0.8304, 0.3208, 0.2022, 0.8458, 0.2054, 0.8503, 0.2013, 0.8532, 0.1977, 0.8482, 0.1977, 0.8482, 0.2013, 0.8532, 0.1957, 0.8572, 0.1916, 0.8515, 0.1916, 0.8515, 0.1957, 0.8572, 0.1901, 0.8612, 0.1855, 0.8547, 0.1855, 0.8547, 0.1901, 0.8612, 0.1861, 0.8641, 0.1811, 0.8571, 0.8008, 0.3495, 0.8008, 0.3564, 0.7938, 0.3575, 0.7938, 0.3503, 0.7938, 0.3575, 0.7938, 0.3639, 0.7867, 0.3627, 0.7867, 0.3564, 0.4699, 0.7863, 0.4758, 0.78, 0.4794, 0.7834, 0.474, 0.7892, 0.474, 0.7892, 0.4794, 0.7834, 0.4844, 0.7881, 0.4796, 0.7932, 0.4796, 0.7932, 0.4844, 0.7881, 0.4894, 0.7927, 0.4852, 0.7972, 0.4852, 0.7972, 0.4894, 0.7927, 0.493, 0.7961, 0.4892, 0.8001, 0.8444, 0.3252, 0.8444, 0.3293, 0.8374, 0.328, 0.8374, 0.3242, 0.8374, 0.3242, 0.8374, 0.328, 0.8304, 0.3293, 0.8304, 0.3252, 0.2054, 0.8503, 0.2092, 0.8543, 0.2056, 0.8577, 0.2013, 0.8532, 0.2013, 0.8532, 0.2056, 0.8577, 0.2006, 0.8623, 0.1957, 0.8572, 0.1957, 0.8572, 0.2006, 0.8623, 0.1956, 0.867, 0.1901, 0.8612, 0.1901, 0.8612, 0.1956, 0.867, 0.192, 0.8704, 0.1861, 0.8641, 0.8008, 0.3564, 0.8008, 0.3627, 0.7938, 0.3639, 0.7938, 0.3575, 0.8182, 0.3175, 0.8182, 0.324, 0.8111, 0.325, 0.8111, 0.3188, 0.4758, 0.78, 0.4825, 0.7745, 0.4857, 0.7783, 0.4794, 0.7834, 0.4794, 0.7834, 0.4857, 0.7783, 0.49, 0.7835, 0.4844, 0.7881, 0.4844, 0.7881, 0.49, 0.7835, 0.4942, 0.7887, 0.4894, 0.7927, 0.4894, 0.7927, 0.4942, 0.7887, 0.4974, 0.7925, 0.493, 0.7961, 0.7867, 0.393, 0.7867, 0.389, 0.7938, 0.3879, 0.7938, 0.3918, 0.7938, 0.3918, 0.7938, 0.3879, 0.8008, 0.389, 0.8008, 0.393, 0.2092, 0.8543, 0.2135, 0.8578, 0.2104, 0.8617, 0.2056, 0.8577, 0.2056, 0.8577, 0.2104, 0.8617, 0.2061, 0.8669, 0.2006, 0.8623, 0.2006, 0.8623, 0.2061, 0.8669, 0.2018, 0.8721, 0.1956, 0.867, 0.1956, 0.867, 0.2018, 0.8721, 0.1987, 0.8759, 0.192, 0.8704, 0.8252, 0.3188, 0.8252, 0.325, 0.8182, 0.324, 0.8182, 0.3175, 0.8182, 0.324, 0.8182, 0.3311, 0.8111, 0.332, 0.8111, 0.325, 0.4825, 0.7745, 0.49, 0.7699, 0.4926, 0.774, 0.4857, 0.7783, 0.4857, 0.7783, 0.4926, 0.774, 0.4961, 0.7797, 0.49, 0.7835, 0.49, 0.7835, 0.4961, 0.7797, 0.4996, 0.7854, 0.4942, 0.7887, 0.4942, 0.7887, 0.4996, 0.7854, 0.5022, 0.7896, 0.4974, 0.7925, 0.7867, 0.389, 0.7867, 0.3845, 0.7938, 0.3836, 0.7938, 0.3879, 0.7938, 0.3879, 0.7938, 0.3836, 0.8008, 0.3845, 0.8008, 0.389, 0.2135, 0.8578, 0.2183, 0.8608, 0.2158, 0.865, 0.2104, 0.8617, 0.2104, 0.8617, 0.2158, 0.865, 0.2122, 0.8707, 0.2061, 0.8669, 0.2061, 0.8669, 0.2122, 0.8707, 0.2087, 0.8764, 0.2018, 0.8721, 0.2018, 0.8721, 0.2087, 0.8764, 0.2061, 0.8805, 0.1987, 0.8759, 0.8252, 0.325, 0.8252, 0.332, 0.8182, 0.3311, 0.8182, 0.324, 0.8182, 0.3311, 0.8182, 0.3388, 0.8111, 0.3395, 0.8111, 0.332, 0.49, 0.7699, 0.498, 0.7662, 0.5, 0.7706, 0.4926, 0.774, 0.4926, 0.774, 0.5, 0.7706, 0.5027, 0.7767, 0.4961, 0.7797, 0.4961, 0.7797, 0.5027, 0.7767, 0.5054, 0.7827, 0.4996, 0.7854, 0.4996, 0.7854, 0.5054, 0.7827, 0.5074, 0.7872, 0.5022, 0.7896, 0.7867, 0.3845, 0.7867, 0.3797, 0.7938, 0.379, 0.7938, 0.3836, 0.7938, 0.3836, 0.7938, 0.379, 0.8008, 0.3797, 0.8008, 0.3845, 0.2183, 0.8608, 0.2235, 0.8632, 0.2215, 0.8677, 0.2158, 0.865, 0.2158, 0.865, 0.2215, 0.8677, 0.2188, 0.8737, 0.2122, 0.8707, 0.2122, 0.8707, 0.2188, 0.8737, 0.2162, 0.8798, 0.2087, 0.8764, 0.2087, 0.8764, 0.2162, 0.8798, 0.2142, 0.8842, 0.2061, 0.8805, 0.8252, 0.332, 0.8252, 0.3395, 0.8182, 0.3388, 0.8182, 0.3311, 0.8182, 0.3388, 0.8182, 0.3469, 0.8111, 0.3474, 0.8111, 0.3395, 0.498, 0.7662, 0.5065, 0.7635, 0.5078, 0.7681, 0.5, 0.7706, 0.5, 0.7706, 0.5078, 0.7681, 0.5097, 0.7745, 0.5027, 0.7767, 0.5027, 0.7767, 0.5097, 0.7745, 0.5115, 0.7808, 0.5054, 0.7827, 0.5054, 0.7827, 0.5115, 0.7808, 0.5128, 0.7854, 0.5074, 0.7872, 0.7867, 0.3797, 0.7867, 0.3746, 0.7938, 0.3741, 0.7938, 0.379, 0.7938, 0.379, 0.7938, 0.3741, 0.8008, 0.3746, 0.8008, 0.3797, 0.2235, 0.8632, 0.229, 0.865, 0.2276, 0.8696, 0.2215, 0.8677, 0.2215, 0.8677, 0.2276, 0.8696, 0.2258, 0.8759, 0.2188, 0.8737, 0.2188, 0.8737, 0.2258, 0.8759, 0.224, 0.8823, 0.2162, 0.8798, 0.2162, 0.8798, 0.224, 0.8823, 0.2227, 0.8869, 0.2142, 0.8842, 0.8252, 0.3395, 0.8252, 0.3474, 0.8182, 0.3469, 0.8182, 0.3388, 0.8182, 0.3469, 0.8182, 0.3554, 0.8111, 0.3556, 0.8111, 0.3474, 0.5065, 0.7635, 0.5153, 0.7618, 0.516, 0.7666, 0.5078, 0.7681, 0.5078, 0.7681, 0.516, 0.7666, 0.5169, 0.7731, 0.5097, 0.7745, 0.5097, 0.7745, 0.5169, 0.7731, 0.5178, 0.7796, 0.5115, 0.7808, 0.5115, 0.7808, 0.5178, 0.7796, 0.5185, 0.7844, 0.5128, 0.7854, 0.7867, 0.3746, 0.7867, 0.3693, 0.7938, 0.3691, 0.7938, 0.3741, 0.7938, 0.3741, 0.7938, 0.3691, 0.8008, 0.3693, 0.8008, 0.3746, 0.229, 0.865, 0.2346, 0.866, 0.234, 0.8708, 0.2276, 0.8696, 0.2276, 0.8696, 0.234, 0.8708, 0.233, 0.8773, 0.2258, 0.8759, 0.2258, 0.8759, 0.233, 0.8773, 0.2321, 0.8838, 0.224, 0.8823, 0.224, 0.8823, 0.2321, 0.8838, 0.2315, 0.8886, 0.2227, 0.8869, 0.8252, 0.3474, 0.8252, 0.3556, 0.8182, 0.3554, 0.8182, 0.3469, 0.8182, 0.3554, 0.8182, 0.3639, 0.8111, 0.3639, 0.8111, 0.3556, 0.8111, 0.3556, 0.8111, 0.3639, 0.806, 0.3639, 0.806, 0.3562, 0.516, 0.7666, 0.5242, 0.7661, 0.5242, 0.7727, 0.5169, 0.7731, 0.5169, 0.7731, 0.5242, 0.7727, 0.5242, 0.7792, 0.5178, 0.7796, 0.7816, 0.3699, 0.7816, 0.3639, 0.7867, 0.3639, 0.7867, 0.3693, 0.7867, 0.3693, 0.7867, 0.3639, 0.7938, 0.3639, 0.7938, 0.3691, 0.7938, 0.3691, 0.7938, 0.3639, 0.8008, 0.3639, 0.8008, 0.3693, 0.8008, 0.3693, 0.8008, 0.3639, 0.806, 0.3639, 0.806, 0.3699, 0.234, 0.8708, 0.2404, 0.8712, 0.2404, 0.8777, 0.233, 0.8773, 0.233, 0.8773, 0.2404, 0.8777, 0.2404, 0.8843, 0.2321, 0.8838, 0.8304, 0.3562, 0.8304, 0.3639, 0.8252, 0.3639, 0.8252, 0.3556, 0.8252, 0.3556, 0.8252, 0.3639, 0.8182, 0.3639, 0.8182, 0.3554])
me_cube_003.use_remesh_preserve_volume = False
me_cube_003.use_remesh_preserve_attributes = False
me_cube_003.use_mirror_vertex_groups = False
me_cube_003.update()
me_cube_000 = bpy.data.meshes.new('Cube.000')
me_cube_000.from_pydata([(-2.613, -1.224, 0.393), (-1.776, -1.224, 0.393), (-2.613, -2.504, 0.393), (-1.776, -2.504, 0.393), (-2.671, -1.166, -0.2638), (-1.719, -1.166, -0.2638), (-2.671, -2.562, -0.2638), (-1.719, -2.562, -0.2638), (-2.671, -1.166, 0.393), (-1.719, -1.166, 0.393), (-2.671, -2.562, 0.393), (-1.719, -2.562, 0.393), (-2.613, -1.224, -0.1702), (-1.776, -1.224, -0.1702), (-2.613, -2.504, -0.1702), (-1.776, -2.504, -0.1702), (-1.953, -1.171, 0.08389), (-1.959, -1.171, 0.1069), (-1.976, -1.171, 0.1238), (-1.999, -1.171, 0.13), (-2.022, -1.171, 0.1238), (-2.039, -1.171, 0.1069), (-2.045, -1.171, 0.08389), (-2.039, -1.171, 0.06083), (-2.022, -1.171, 0.04395), (-1.999, -1.171, 0.03777), (-1.976, -1.171, 0.04395), (-1.959, -1.171, 0.06083), (-1.955, -1.141, 0.08389), (-1.961, -1.142, 0.1069), (-1.978, -1.144, 0.1238), (-2.001, -1.147, 0.13), (-2.024, -1.15, 0.1238), (-2.04, -1.152, 0.1069), (-2.046, -1.153, 0.08389), (-2.04, -1.152, 0.06083), (-2.024, -1.15, 0.04395), (-2.001, -1.147, 0.03777), (-1.978, -1.144, 0.04395), (-1.961, -1.142, 0.06083), (-1.961, -1.111, 0.08389), (-1.967, -1.113, 0.1069), (-1.983, -1.117, 0.1238), (-2.005, -1.123, 0.13), (-2.028, -1.129, 0.1238), (-2.044, -1.134, 0.1069), (-2.05, -1.135, 0.08389), (-2.044, -1.134, 0.06083), (-2.028, -1.129, 0.04395), (-2.005, -1.123, 0.03777), (-1.983, -1.117, 0.04395), (-1.967, -1.113, 0.06083), (-1.971, -1.083, 0.08389), (-1.976, -1.085, 0.1069), (-1.992, -1.092, 0.1238), (-2.013, -1.1, 0.13), (-2.034, -1.109, 0.1238), (-2.05, -1.116, 0.1069), (-2.056, -1.118, 0.08389), (-2.05, -1.116, 0.06083), (-2.034, -1.109, 0.04395), (-2.013, -1.1, 0.03777), (-1.992, -1.092, 0.04395), (-1.976, -1.085, 0.06083), (-1.984, -1.056, 0.08389), (-1.989, -1.059, 0.1069), (-2.004, -1.067, 0.1238), (-2.024, -1.079, 0.13), (-2.044, -1.09, 0.1238), (-2.058, -1.099, 0.1069), (-2.064, -1.102, 0.08389), (-2.058, -1.099, 0.06083), (-2.044, -1.09, 0.04395), (-2.024, -1.079, 0.03777), (-2.004, -1.067, 0.04395), (-1.989, -1.059, 0.06083), (-2.001, -1.031, 0.08389), (-2.006, -1.034, 0.1069), (-2.019, -1.045, 0.1238), (-2.037, -1.059, 0.13), (-2.056, -1.073, 0.1238), (-2.069, -1.083, 0.1069), (-2.074, -1.087, 0.08389), (-2.069, -1.083, 0.06083), (-2.056, -1.073, 0.04395), (-2.037, -1.059, 0.03777), (-2.019, -1.045, 0.04395), (-2.006, -1.034, 0.06083), (-2.021, -1.008, 0.08389), (-2.025, -1.012, 0.1069), (-2.037, -1.024, 0.1238), (-2.053, -1.041, 0.13), (-2.069, -1.057, 0.1238), (-2.081, -1.069, 0.1069), (-2.086, -1.073, 0.08389), (-2.081, -1.069, 0.06083), (-2.069, -1.057, 0.04395), (-2.053, -1.041, 0.03777), (-2.037, -1.024, 0.04395), (-2.025, -1.012, 0.06083), (-2.043, -0.988, 0.08389), (-2.047, -0.9929, 0.1069), (-2.057, -1.006, 0.1238), (-2.071, -1.025, 0.13), (-2.085, -1.043, 0.1238), (-2.096, -1.056, 0.1069), (-2.099, -1.061, 0.08389), (-2.096, -1.056, 0.06083), (-2.085, -1.043, 0.04395), (-2.071, -1.025, 0.03777), (-2.057, -1.006, 0.04395), (-2.047, -0.9929, 0.06083), (-2.068, -0.9713, 0.08389), (-2.071, -0.9766, 0.1069), (-2.08, -0.9912, 0.1238), (-2.091, -1.011, 0.13), (-2.103, -1.031, 0.1238), (-2.111, -1.046, 0.1069), (-2.114, -1.051, 0.08389), (-2.111, -1.046, 0.06083), (-2.103, -1.031, 0.04395), (-2.091, -1.011, 0.03777), (-2.08, -0.9912, 0.04395), (-2.071, -0.9766, 0.06083), (-2.095, -0.9579, 0.08389), (-2.098, -0.9636, 0.1069), (-2.104, -0.9792, 0.1238), (-2.113, -1.001, 0.13), (-2.122, -1.022, 0.1238), (-2.128, -1.037, 0.1069), (-2.131, -1.043, 0.08389), (-2.128, -1.037, 0.06083), (-2.122, -1.022, 0.04395), (-2.113, -1.001, 0.03777), (-2.104, -0.9792, 0.04395), (-2.098, -0.9636, 0.06083), (-2.124, -0.9482, 0.08389), (-2.125, -0.9542, 0.1069), (-2.13, -0.9705, 0.1238), (-2.136, -0.9928, 0.13), (-2.142, -1.015, 0.1238), (-2.146, -1.031, 0.1069), (-2.148, -1.037, 0.08389), (-2.146, -1.031, 0.06083), (-2.142, -1.015, 0.04395), (-2.136, -0.9928, 0.03777), (-2.13, -0.9705, 0.04395), (-2.125, -0.9542, 0.06083), (-2.153, -0.9423, 0.08389), (-2.154, -0.9485, 0.1069), (-2.156, -0.9652, 0.1238), (-2.159, -0.9881, 0.13), (-2.162, -1.011, 0.1238), (-2.165, -1.028, 0.1069), (-2.166, -1.034, 0.08389), (-2.165, -1.028, 0.06083), (-2.162, -1.011, 0.04395), (-2.159, -0.9881, 0.03777), (-2.156, -0.9652, 0.04395), (-2.154, -0.9485, 0.06083), (-2.184, -0.9404, 0.08389), (-2.184, -0.9466, 0.1069), (-2.184, -0.9634, 0.1238), (-2.184, -0.9865, 0.13), (-2.184, -1.01, 0.1238), (-2.184, -1.026, 0.1069), (-2.184, -1.033, 0.08389), (-2.184, -1.026, 0.06083), (-2.184, -1.01, 0.04395), (-2.184, -0.9865, 0.03777), (-2.184, -0.9634, 0.04395), (-2.184, -0.9466, 0.06083), (-2.214, -0.9423, 0.08389), (-2.213, -0.9485, 0.1069), (-2.211, -0.9652, 0.1238), (-2.208, -0.9881, 0.13), (-2.205, -1.011, 0.1238), (-2.202, -1.028, 0.1069), (-2.202, -1.034, 0.08389), (-2.202, -1.028, 0.06083), (-2.205, -1.011, 0.04395), (-2.208, -0.9881, 0.03777), (-2.211, -0.9652, 0.04395), (-2.213, -0.9485, 0.06083), (-2.243, -0.9482, 0.08389), (-2.242, -0.9542, 0.1069), (-2.237, -0.9705, 0.1238), (-2.231, -0.9928, 0.13), (-2.225, -1.015, 0.1238), (-2.221, -1.031, 0.1069), (-2.219, -1.037, 0.08389), (-2.221, -1.031, 0.06083), (-2.225, -1.015, 0.04395), (-2.231, -0.9928, 0.03777), (-2.237, -0.9705, 0.04395), (-2.242, -0.9542, 0.06083), (-2.272, -0.9579, 0.08389), (-2.269, -0.9636, 0.1069), (-2.263, -0.9792, 0.1238), (-2.254, -1.001, 0.13), (-2.245, -1.022, 0.1238), (-2.239, -1.037, 0.1069), (-2.237, -1.043, 0.08389), (-2.239, -1.037, 0.06083), (-2.245, -1.022, 0.04395), (-2.254, -1.001, 0.03777), (-2.263, -0.9792, 0.04395), (-2.269, -0.9636, 0.06083), (-2.299, -0.9713, 0.08389), (-2.296, -0.9766, 0.1069), (-2.287, -0.9912, 0.1238), (-2.276, -1.011, 0.13), (-2.264, -1.031, 0.1238), (-2.256, -1.046, 0.1069), (-2.253, -1.051, 0.08389), (-2.256, -1.046, 0.06083), (-2.264, -1.031, 0.04395), (-2.276, -1.011, 0.03777), (-2.287, -0.9912, 0.04395), (-2.296, -0.9766, 0.06083), (-2.324, -0.988, 0.08389), (-2.32, -0.9929, 0.1069), (-2.31, -1.006, 0.1238), (-2.296, -1.025, 0.13), (-2.282, -1.043, 0.1238), (-2.272, -1.056, 0.1069), (-2.268, -1.061, 0.08389), (-2.272, -1.056, 0.06083), (-2.282, -1.043, 0.04395), (-2.296, -1.025, 0.03777), (-2.31, -1.006, 0.04395), (-2.32, -0.9929, 0.06083), (-2.347, -1.008, 0.08389), (-2.342, -1.012, 0.1069), (-2.33, -1.024, 0.1238), (-2.314, -1.041, 0.13), (-2.298, -1.057, 0.1238), (-2.286, -1.069, 0.1069), (-2.281, -1.073, 0.08389), (-2.286, -1.069, 0.06083), (-2.298, -1.057, 0.04395), (-2.314, -1.041, 0.03777), (-2.33, -1.024, 0.04395), (-2.342, -1.012, 0.06083), (-2.367, -1.031, 0.08389), (-2.362, -1.034, 0.1069), (-2.348, -1.045, 0.1238), (-2.33, -1.059, 0.13), (-2.312, -1.073, 0.1238), (-2.298, -1.083, 0.1069), (-2.293, -1.087, 0.08389), (-2.298, -1.083, 0.06083), (-2.312, -1.073, 0.04395), (-2.33, -1.059, 0.03777), (-2.348, -1.045, 0.04395), (-2.362, -1.034, 0.06083), (-2.383, -1.056, 0.08389), (-2.378, -1.059, 0.1069), (-2.363, -1.067, 0.1238), (-2.343, -1.079, 0.13), (-2.323, -1.09, 0.1238), (-2.309, -1.099, 0.1069), (-2.303, -1.102, 0.08389), (-2.309, -1.099, 0.06083), (-2.323, -1.09, 0.04395), (-2.343, -1.079, 0.03777), (-2.363, -1.067, 0.04395), (-2.378, -1.059, 0.06083), (-2.397, -1.083, 0.08389), (-2.391, -1.085, 0.1069), (-2.375, -1.092, 0.1238), (-2.354, -1.1, 0.13), (-2.333, -1.109, 0.1238), (-2.317, -1.116, 0.1069), (-2.311, -1.118, 0.08389), (-2.317, -1.116, 0.06083), (-2.333, -1.109, 0.04395), (-2.354, -1.1, 0.03777), (-2.375, -1.092, 0.04395), (-2.391, -1.085, 0.06083), (-2.406, -1.111, 0.08389), (-2.4, -1.113, 0.1069), (-2.384, -1.117, 0.1238), (-2.362, -1.123, 0.13), (-2.339, -1.129, 0.1238), (-2.323, -1.134, 0.1069), (-2.317, -1.135, 0.08389), (-2.323, -1.134, 0.06083), (-2.339, -1.129, 0.04395), (-2.362, -1.123, 0.03777), (-2.384, -1.117, 0.04395), (-2.4, -1.113, 0.06083), (-2.412, -1.141, 0.08389), (-2.406, -1.142, 0.1069), (-2.389, -1.144, 0.1238), (-2.366, -1.147, 0.13), (-2.344, -1.15, 0.1238), (-2.327, -1.152, 0.1069), (-2.321, -1.153, 0.08389), (-2.327, -1.152, 0.06083), (-2.344, -1.15, 0.04395), (-2.366, -1.147, 0.03777), (-2.389, -1.144, 0.04395), (-2.406, -1.142, 0.06083), (-2.414, -1.171, 0.08389), (-2.408, -1.171, 0.1069), (-2.391, -1.171, 0.1238), (-2.368, -1.171, 0.13), (-2.345, -1.171, 0.1238), (-2.328, -1.171, 0.1069), (-2.322, -1.171, 0.08389), (-2.328, -1.171, 0.06083), (-2.345, -1.171, 0.04395), (-2.368, -1.171, 0.03777), (-2.391, -1.171, 0.04395), (-2.408, -1.171, 0.06083)], [], [(2, 14, 12, 0), (5, 7, 6, 4), (8, 4, 6, 10), (9, 5, 4, 8), (11, 7, 5, 9), (10, 6, 7, 11), (1, 9, 8, 0), (2, 10, 11, 3), (0, 8, 10, 2), (3, 11, 9, 1), (13, 12, 14, 15), (0, 12, 13, 1), (1, 13, 15, 3), (3, 15, 14, 2), (16, 28, 29, 17), (17, 29, 30, 18), (18, 30, 31, 19), (19, 31, 32, 20), (20, 32, 33, 21), (21, 33, 34, 22), (22, 34, 35, 23), (23, 35, 36, 24), (24, 36, 37, 25), (25, 37, 38, 26), (26, 38, 39, 27), (27, 39, 28, 16), (28, 40, 41, 29), (29, 41, 42, 30), (30, 42, 43, 31), (31, 43, 44, 32), (32, 44, 45, 33), (33, 45, 46, 34), (34, 46, 47, 35), (35, 47, 48, 36), (36, 48, 49, 37), (37, 49, 50, 38), (38, 50, 51, 39), (39, 51, 40, 28), (40, 52, 53, 41), (41, 53, 54, 42), (42, 54, 55, 43), (43, 55, 56, 44), (44, 56, 57, 45), (45, 57, 58, 46), (46, 58, 59, 47), (47, 59, 60, 48), (48, 60, 61, 49), (49, 61, 62, 50), (50, 62, 63, 51), (51, 63, 52, 40), (52, 64, 65, 53), (53, 65, 66, 54), (54, 66, 67, 55), (55, 67, 68, 56), (56, 68, 69, 57), (57, 69, 70, 58), (58, 70, 71, 59), (59, 71, 72, 60), (60, 72, 73, 61), (61, 73, 74, 62), (62, 74, 75, 63), (63, 75, 64, 52), (64, 76, 77, 65), (65, 77, 78, 66), (66, 78, 79, 67), (67, 79, 80, 68), (68, 80, 81, 69), (69, 81, 82, 70), (70, 82, 83, 71), (71, 83, 84, 72), (72, 84, 85, 73), (73, 85, 86, 74), (74, 86, 87, 75), (75, 87, 76, 64), (76, 88, 89, 77), (77, 89, 90, 78), (78, 90, 91, 79), (79, 91, 92, 80), (80, 92, 93, 81), (81, 93, 94, 82), (82, 94, 95, 83), (83, 95, 96, 84), (84, 96, 97, 85), (85, 97, 98, 86), (86, 98, 99, 87), (87, 99, 88, 76), (88, 100, 101, 89), (89, 101, 102, 90), (90, 102, 103, 91), (91, 103, 104, 92), (92, 104, 105, 93), (93, 105, 106, 94), (94, 106, 107, 95), (95, 107, 108, 96), (96, 108, 109, 97), (97, 109, 110, 98), (98, 110, 111, 99), (99, 111, 100, 88), (100, 112, 113, 101), (101, 113, 114, 102), (102, 114, 115, 103), (103, 115, 116, 104), (104, 116, 117, 105), (105, 117, 118, 106), (106, 118, 119, 107), (107, 119, 120, 108), (108, 120, 121, 109), (109, 121, 122, 110), (110, 122, 123, 111), (111, 123, 112, 100), (112, 124, 125, 113), (113, 125, 126, 114), (114, 126, 127, 115), (115, 127, 128, 116), (116, 128, 129, 117), (117, 129, 130, 118), (118, 130, 131, 119), (119, 131, 132, 120), (120, 132, 133, 121), (121, 133, 134, 122), (122, 134, 135, 123), (123, 135, 124, 112), (124, 136, 137, 125), (125, 137, 138, 126), (126, 138, 139, 127), (127, 139, 140, 128), (128, 140, 141, 129), (129, 141, 142, 130), (130, 142, 143, 131), (131, 143, 144, 132), (132, 144, 145, 133), (133, 145, 146, 134), (134, 146, 147, 135), (135, 147, 136, 124), (136, 148, 149, 137), (137, 149, 150, 138), (138, 150, 151, 139), (139, 151, 152, 140), (140, 152, 153, 141), (141, 153, 154, 142), (142, 154, 155, 143), (143, 155, 156, 144), (144, 156, 157, 145), (145, 157, 158, 146), (146, 158, 159, 147), (147, 159, 148, 136), (148, 160, 161, 149), (149, 161, 162, 150), (150, 162, 163, 151), (151, 163, 164, 152), (152, 164, 165, 153), (153, 165, 166, 154), (154, 166, 167, 155), (155, 167, 168, 156), (156, 168, 169, 157), (157, 169, 170, 158), (158, 170, 171, 159), (159, 171, 160, 148), (160, 172, 173, 161), (161, 173, 174, 162), (162, 174, 175, 163), (163, 175, 176, 164), (164, 176, 177, 165), (165, 177, 178, 166), (166, 178, 179, 167), (167, 179, 180, 168), (168, 180, 181, 169), (169, 181, 182, 170), (170, 182, 183, 171), (171, 183, 172, 160), (172, 184, 185, 173), (173, 185, 186, 174), (174, 186, 187, 175), (175, 187, 188, 176), (176, 188, 189, 177), (177, 189, 190, 178), (178, 190, 191, 179), (179, 191, 192, 180), (180, 192, 193, 181), (181, 193, 194, 182), (182, 194, 195, 183), (183, 195, 184, 172), (184, 196, 197, 185), (185, 197, 198, 186), (186, 198, 199, 187), (187, 199, 200, 188), (188, 200, 201, 189), (189, 201, 202, 190), (190, 202, 203, 191), (191, 203, 204, 192), (192, 204, 205, 193), (193, 205, 206, 194), (194, 206, 207, 195), (195, 207, 196, 184), (196, 208, 209, 197), (197, 209, 210, 198), (198, 210, 211, 199), (199, 211, 212, 200), (200, 212, 213, 201), (201, 213, 214, 202), (202, 214, 215, 203), (203, 215, 216, 204), (204, 216, 217, 205), (205, 217, 218, 206), (206, 218, 219, 207), (207, 219, 208, 196), (208, 220, 221, 209), (209, 221, 222, 210), (210, 222, 223, 211), (211, 223, 224, 212), (212, 224, 225, 213), (213, 225, 226, 214), (214, 226, 227, 215), (215, 227, 228, 216), (216, 228, 229, 217), (217, 229, 230, 218), (218, 230, 231, 219), (219, 231, 220, 208), (220, 232, 233, 221), (221, 233, 234, 222), (222, 234, 235, 223), (223, 235, 236, 224), (224, 236, 237, 225), (225, 237, 238, 226), (226, 238, 239, 227), (227, 239, 240, 228), (228, 240, 241, 229), (229, 241, 242, 230), (230, 242, 243, 231), (231, 243, 232, 220), (232, 244, 245, 233), (233, 245, 246, 234), (234, 246, 247, 235), (235, 247, 248, 236), (236, 248, 249, 237), (237, 249, 250, 238), (238, 250, 251, 239), (239, 251, 252, 240), (240, 252, 253, 241), (241, 253, 254, 242), (242, 254, 255, 243), (243, 255, 244, 232), (244, 256, 257, 245), (245, 257, 258, 246), (246, 258, 259, 247), (247, 259, 260, 248), (248, 260, 261, 249), (249, 261, 262, 250), (250, 262, 263, 251), (251, 263, 264, 252), (252, 264, 265, 253), (253, 265, 266, 254), (254, 266, 267, 255), (255, 267, 256, 244), (256, 268, 269, 257), (257, 269, 270, 258), (258, 270, 271, 259), (259, 271, 272, 260), (260, 272, 273, 261), (261, 273, 274, 262), (262, 274, 275, 263), (263, 275, 276, 264), (264, 276, 277, 265), (265, 277, 278, 266), (266, 278, 279, 267), (267, 279, 268, 256), (268, 280, 281, 269), (269, 281, 282, 270), (270, 282, 283, 271), (271, 283, 284, 272), (272, 284, 285, 273), (273, 285, 286, 274), (274, 286, 287, 275), (275, 287, 288, 276), (276, 288, 289, 277), (277, 289, 290, 278), (278, 290, 291, 279), (279, 291, 280, 268), (280, 292, 293, 281), (281, 293, 294, 282), (282, 294, 295, 283), (283, 295, 296, 284), (284, 296, 297, 285), (285, 297, 298, 286), (286, 298, 299, 287), (287, 299, 300, 288), (288, 300, 301, 289), (289, 301, 302, 290), (290, 302, 303, 291), (291, 303, 292, 280), (292, 304, 305, 293), (293, 305, 306, 294), (294, 306, 307, 295), (295, 307, 308, 296), (296, 308, 309, 297), (297, 309, 310, 298), (298, 310, 311, 299), (299, 311, 312, 300), (300, 312, 313, 301), (301, 313, 314, 302), (302, 314, 315, 303), (303, 315, 304, 292)])
_uv = me_cube_000.uv_layers.new(name='UVMap')
_uv.uv.foreach_set('vector', [0.4557, 0.3974, 0.6276, 0.3974, 0.6276, 0.7618, 0.4557, 0.7618, 0.2906, 0.0, 0.2906, 0.3974, 0.0, 0.3974, 7.277e-08, 3.394e-08, 0.2553, 0.3974, 0.4557, 0.3974, 0.4557, 0.7948, 0.2553, 0.7948, 0.7816, 0.0, 0.9821, 0.0, 0.9821, 0.2711, 0.7816, 0.2711, 0.5811, 0.0, 0.7816, 0.0, 0.7816, 0.3974, 0.5811, 0.3974, 0.7995, 0.3974, 1.0, 0.3974, 1.0, 0.6685, 0.7995, 0.6685, 0.3082, 0.01646, 0.2906, 3.394e-08, 0.5811, 0.0, 0.5635, 0.01646, 0.5635, 0.3809, 0.5811, 0.3974, 0.2906, 0.3974, 0.3082, 0.3809, 0.5635, 0.01646, 0.5811, 0.0, 0.5811, 0.3974, 0.5635, 0.3809, 0.3082, 0.3809, 0.2906, 0.3974, 0.2906, 3.394e-08, 0.3082, 0.01646, 0.0, 0.3974, 0.2553, 0.3974, 0.2553, 0.7618, 3.638e-08, 0.7618, 0.7995, 0.6685, 0.9714, 0.6685, 0.9714, 0.9066, 0.7995, 0.9066, 0.6276, 0.3974, 0.7995, 0.3974, 0.7995, 0.7618, 0.6276, 0.7618, 0.1719, 1.0, 4.548e-09, 1.0, 0.0, 0.7618, 0.1719, 0.7618, 0.8182, 0.3175, 0.8182, 0.3089, 0.8252, 0.3092, 0.8252, 0.3175, 0.8252, 0.3175, 0.8252, 0.3092, 0.8304, 0.3098, 0.8304, 0.3175, 0.5242, 0.8843, 0.516, 0.8838, 0.5169, 0.8773, 0.5242, 0.8777, 0.5242, 0.8777, 0.5169, 0.8773, 0.5178, 0.8708, 0.5242, 0.8712, 0.5242, 0.8712, 0.5178, 0.8708, 0.5185, 0.866, 0.5242, 0.8664, 0.806, 0.393, 0.806, 0.3877, 0.813, 0.3879, 0.813, 0.393, 0.813, 0.393, 0.813, 0.3879, 0.8201, 0.3877, 0.8201, 0.393, 0.2404, 0.784, 0.2346, 0.7844, 0.234, 0.7796, 0.2404, 0.7792, 0.2404, 0.7792, 0.234, 0.7796, 0.233, 0.7731, 0.2404, 0.7727, 0.2404, 0.7727, 0.233, 0.7731, 0.2321, 0.7666, 0.2404, 0.7661, 0.806, 0.3175, 0.806, 0.3098, 0.8111, 0.3092, 0.8111, 0.3175, 0.8111, 0.3175, 0.8111, 0.3092, 0.8182, 0.3089, 0.8182, 0.3175, 0.8182, 0.3089, 0.8182, 0.3005, 0.8252, 0.301, 0.8252, 0.3092, 0.5153, 0.8886, 0.5065, 0.8869, 0.5078, 0.8823, 0.516, 0.8838, 0.516, 0.8838, 0.5078, 0.8823, 0.5097, 0.8759, 0.5169, 0.8773, 0.5169, 0.8773, 0.5097, 0.8759, 0.5115, 0.8696, 0.5178, 0.8708, 0.5178, 0.8708, 0.5115, 0.8696, 0.5128, 0.865, 0.5185, 0.866, 0.806, 0.3877, 0.806, 0.3824, 0.813, 0.3829, 0.813, 0.3879, 0.813, 0.3879, 0.813, 0.3829, 0.8201, 0.3824, 0.8201, 0.3877, 0.2346, 0.7844, 0.229, 0.7854, 0.2276, 0.7808, 0.234, 0.7796, 0.234, 0.7796, 0.2276, 0.7808, 0.2258, 0.7745, 0.233, 0.7731, 0.233, 0.7731, 0.2258, 0.7745, 0.224, 0.7681, 0.2321, 0.7666, 0.2321, 0.7666, 0.224, 0.7681, 0.2227, 0.7635, 0.2315, 0.7618, 0.8111, 0.3092, 0.8111, 0.301, 0.8182, 0.3005, 0.8182, 0.3089, 0.8182, 0.3005, 0.8182, 0.2924, 0.8252, 0.2931, 0.8252, 0.301, 0.5065, 0.8869, 0.498, 0.8842, 0.5, 0.8798, 0.5078, 0.8823, 0.5078, 0.8823, 0.5, 0.8798, 0.5027, 0.8737, 0.5097, 0.8759, 0.5097, 0.8759, 0.5027, 0.8737, 0.5054, 0.8677, 0.5115, 0.8696, 0.5115, 0.8696, 0.5054, 0.8677, 0.5074, 0.8632, 0.5128, 0.865, 0.806, 0.3824, 0.806, 0.3773, 0.813, 0.378, 0.813, 0.3829, 0.813, 0.3829, 0.813, 0.378, 0.8201, 0.3773, 0.8201, 0.3824, 0.229, 0.7854, 0.2235, 0.7872, 0.2215, 0.7827, 0.2276, 0.7808, 0.2276, 0.7808, 0.2215, 0.7827, 0.2188, 0.7767, 0.2258, 0.7745, 0.2258, 0.7745, 0.2188, 0.7767, 0.2162, 0.7706, 0.224, 0.7681, 0.224, 0.7681, 0.2162, 0.7706, 0.2142, 0.7662, 0.2227, 0.7635, 0.8111, 0.301, 0.8111, 0.2931, 0.8182, 0.2924, 0.8182, 0.3005, 0.8182, 0.2924, 0.8182, 0.2847, 0.8252, 0.2856, 0.8252, 0.2931, 0.498, 0.8842, 0.49, 0.8805, 0.4926, 0.8764, 0.5, 0.8798, 0.5, 0.8798, 0.4926, 0.8764, 0.4961, 0.8707, 0.5027, 0.8737, 0.5027, 0.8737, 0.4961, 0.8707, 0.4996, 0.865, 0.5054, 0.8677, 0.5054, 0.8677, 0.4996, 0.865, 0.5022, 0.8608, 0.5074, 0.8632, 0.806, 0.3773, 0.806, 0.3725, 0.813, 0.3733, 0.813, 0.378, 0.813, 0.378, 0.813, 0.3733, 0.8201, 0.3725, 0.8201, 0.3773, 0.2235, 0.7872, 0.2183, 0.7896, 0.2158, 0.7854, 0.2215, 0.7827, 0.2215, 0.7827, 0.2158, 0.7854, 0.2122, 0.7797, 0.2188, 0.7767, 0.2188, 0.7767, 0.2122, 0.7797, 0.2087, 0.774, 0.2162, 0.7706, 0.2162, 0.7706, 0.2087, 0.774, 0.2061, 0.7699, 0.2142, 0.7662, 0.8111, 0.2931, 0.8111, 0.2856, 0.8182, 0.2847, 0.8182, 0.2924, 0.8182, 0.2847, 0.8182, 0.2775, 0.8252, 0.2786, 0.8252, 0.2856, 0.49, 0.8805, 0.4825, 0.8759, 0.4857, 0.8721, 0.4926, 0.8764, 0.4926, 0.8764, 0.4857, 0.8721, 0.49, 0.8669, 0.4961, 0.8707, 0.4961, 0.8707, 0.49, 0.8669, 0.4942, 0.8617, 0.4996, 0.865, 0.4996, 0.865, 0.4942, 0.8617, 0.4974, 0.8578, 0.5022, 0.8608, 0.806, 0.3725, 0.806, 0.368, 0.813, 0.3691, 0.813, 0.3733, 0.813, 0.3733, 0.813, 0.3691, 0.8201, 0.368, 0.8201, 0.3725, 0.2183, 0.7896, 0.2135, 0.7925, 0.2104, 0.7887, 0.2158, 0.7854, 0.2158, 0.7854, 0.2104, 0.7887, 0.2061, 0.7835, 0.2122, 0.7797, 0.2122, 0.7797, 0.2061, 0.7835, 0.2018, 0.7783, 0.2087, 0.774, 0.2087, 0.774, 0.2018, 0.7783, 0.1987, 0.7745, 0.2061, 0.7699, 0.8111, 0.2856, 0.8111, 0.2786, 0.8182, 0.2775, 0.8182, 0.2847, 0.8182, 0.2775, 0.8182, 0.2711, 0.8252, 0.2723, 0.8252, 0.2786, 0.4825, 0.8759, 0.4758, 0.8704, 0.4794, 0.867, 0.4857, 0.8721, 0.4857, 0.8721, 0.4794, 0.867, 0.4844, 0.8623, 0.49, 0.8669, 0.49, 0.8669, 0.4844, 0.8623, 0.4894, 0.8577, 0.4942, 0.8617, 0.4942, 0.8617, 0.4894, 0.8577, 0.493, 0.8543, 0.4974, 0.8578, 0.806, 0.368, 0.806, 0.3639, 0.813, 0.3652, 0.813, 0.3691, 0.813, 0.3691, 0.813, 0.3652, 0.8201, 0.3639, 0.8201, 0.368, 0.2135, 0.7925, 0.2092, 0.7961, 0.2056, 0.7927, 0.2104, 0.7887, 0.2104, 0.7887, 0.2056, 0.7927, 0.2006, 0.7881, 0.2061, 0.7835, 0.2061, 0.7835, 0.2006, 0.7881, 0.1956, 0.7834, 0.2018, 0.7783, 0.2018, 0.7783, 0.1956, 0.7834, 0.192, 0.78, 0.1987, 0.7745, 0.8111, 0.2786, 0.8111, 0.2723, 0.8182, 0.2711, 0.8182, 0.2775, 0.7938, 0.2711, 0.7938, 0.2775, 0.7867, 0.2786, 0.7867, 0.2723, 0.4758, 0.8704, 0.4699, 0.8641, 0.474, 0.8612, 0.4794, 0.867, 0.4794, 0.867, 0.474, 0.8612, 0.4796, 0.8572, 0.4844, 0.8623, 0.4844, 0.8623, 0.4796, 0.8572, 0.4852, 0.8532, 0.4894, 0.8577, 0.4894, 0.8577, 0.4852, 0.8532, 0.4892, 0.8503, 0.493, 0.8543, 0.8444, 0.2711, 0.8444, 0.2751, 0.8374, 0.2762, 0.8374, 0.2723, 0.8374, 0.2723, 0.8374, 0.2762, 0.8304, 0.2751, 0.8304, 0.2711, 0.2092, 0.7961, 0.2054, 0.8001, 0.2013, 0.7972, 0.2056, 0.7927, 0.2056, 0.7927, 0.2013, 0.7972, 0.1957, 0.7932, 0.2006, 0.7881, 0.2006, 0.7881, 0.1957, 0.7932, 0.1901, 0.7892, 0.1956, 0.7834, 0.1956, 0.7834, 0.1901, 0.7892, 0.1861, 0.7863, 0.192, 0.78, 0.8008, 0.2723, 0.8008, 0.2786, 0.7938, 0.2775, 0.7938, 0.2711, 0.7938, 0.2775, 0.7938, 0.2847, 0.7867, 0.2856, 0.7867, 0.2786, 0.4699, 0.8641, 0.4649, 0.8571, 0.4694, 0.8547, 0.474, 0.8612, 0.474, 0.8612, 0.4694, 0.8547, 0.4755, 0.8515, 0.4796, 0.8572, 0.4796, 0.8572, 0.4755, 0.8515, 0.4816, 0.8482, 0.4852, 0.8532, 0.4852, 0.8532, 0.4816, 0.8482, 0.486, 0.8458, 0.4892, 0.8503, 0.8444, 0.2751, 0.8444, 0.2796, 0.8374, 0.2805, 0.8374, 0.2762, 0.8374, 0.2762, 0.8374, 0.2805, 0.8304, 0.2796, 0.8304, 0.2751, 0.2054, 0.8001, 0.2022, 0.8046, 0.1977, 0.8022, 0.2013, 0.7972, 0.2013, 0.7972, 0.1977, 0.8022, 0.1916, 0.7989, 0.1957, 0.7932, 0.1957, 0.7932, 0.1916, 0.7989, 0.1855, 0.7956, 0.1901, 0.7892, 0.1901, 0.7892, 0.1855, 0.7956, 0.1811, 0.7932, 0.1861, 0.7863, 0.8008, 0.2786, 0.8008, 0.2856, 0.7938, 0.2847, 0.7938, 0.2775, 0.7938, 0.2847, 0.7938, 0.2924, 0.7867, 0.2931, 0.7867, 0.2856, 0.4649, 0.8571, 0.461, 0.8497, 0.4657, 0.8478, 0.4694, 0.8547, 0.4694, 0.8547, 0.4657, 0.8478, 0.4722, 0.8453, 0.4755, 0.8515, 0.4755, 0.8515, 0.4722, 0.8453, 0.4787, 0.8428, 0.4816, 0.8482, 0.4816, 0.8482, 0.4787, 0.8428, 0.4835, 0.8409, 0.486, 0.8458, 0.8444, 0.2796, 0.8444, 0.2844, 0.8374, 0.2851, 0.8374, 0.2805, 0.8374, 0.2805, 0.8374, 0.2851, 0.8304, 0.2844, 0.8304, 0.2796, 0.2022, 0.8046, 0.1996, 0.8094, 0.1949, 0.8076, 0.1977, 0.8022, 0.1977, 0.8022, 0.1949, 0.8076, 0.1884, 0.8051, 0.1916, 0.7989, 0.1916, 0.7989, 0.1884, 0.8051, 0.1819, 0.8026, 0.1855, 0.7956, 0.1855, 0.7956, 0.1819, 0.8026, 0.1771, 0.8007, 0.1811, 0.7932, 0.8008, 0.2856, 0.8008, 0.2931, 0.7938, 0.2924, 0.7938, 0.2847, 0.7938, 0.2924, 0.7938, 0.3005, 0.7867, 0.301, 0.7867, 0.2931, 0.461, 0.8497, 0.4581, 0.8417, 0.4631, 0.8405, 0.4657, 0.8478, 0.4657, 0.8478, 0.4631, 0.8405, 0.4699, 0.8388, 0.4722, 0.8453, 0.4722, 0.8453, 0.4699, 0.8388, 0.4767, 0.8371, 0.4787, 0.8428, 0.4787, 0.8428, 0.4767, 0.8371, 0.4816, 0.8358, 0.4835, 0.8409, 0.8444, 0.2844, 0.8444, 0.2895, 0.8374, 0.29, 0.8374, 0.2851, 0.8374, 0.2851, 0.8374, 0.29, 0.8304, 0.2895, 0.8304, 0.2844, 0.1996, 0.8094, 0.1978, 0.8145, 0.1928, 0.8133, 0.1949, 0.8076, 0.1949, 0.8076, 0.1928, 0.8133, 0.186, 0.8116, 0.1884, 0.8051, 0.1884, 0.8051, 0.186, 0.8116, 0.1792, 0.8099, 0.1819, 0.8026, 0.1819, 0.8026, 0.1792, 0.8099, 0.1742, 0.8087, 0.1771, 0.8007, 0.8008, 0.2931, 0.8008, 0.301, 0.7938, 0.3005, 0.7938, 0.2924, 0.7938, 0.3005, 0.7938, 0.3089, 0.7867, 0.3092, 0.7867, 0.301, 0.4581, 0.8417, 0.4563, 0.8335, 0.4614, 0.8329, 0.4631, 0.8405, 0.4631, 0.8405, 0.4614, 0.8329, 0.4684, 0.8321, 0.4699, 0.8388, 0.4699, 0.8388, 0.4684, 0.8321, 0.4754, 0.8312, 0.4767, 0.8371, 0.4767, 0.8371, 0.4754, 0.8312, 0.4805, 0.8306, 0.4816, 0.8358, 0.8444, 0.2895, 0.8444, 0.2948, 0.8374, 0.295, 0.8374, 0.29, 0.8374, 0.29, 0.8374, 0.295, 0.8304, 0.2948, 0.8304, 0.2895, 0.1978, 0.8145, 0.1967, 0.8198, 0.1915, 0.8192, 0.1928, 0.8133, 0.1928, 0.8133, 0.1915, 0.8192, 0.1846, 0.8183, 0.186, 0.8116, 0.186, 0.8116, 0.1846, 0.8183, 0.1776, 0.8175, 0.1792, 0.8099, 0.1792, 0.8099, 0.1776, 0.8175, 0.1725, 0.8169, 0.1742, 0.8087, 0.8008, 0.301, 0.8008, 0.3092, 0.7938, 0.3089, 0.7938, 0.3005, 0.7938, 0.3089, 0.7938, 0.3175, 0.7867, 0.3175, 0.7867, 0.3092, 0.4563, 0.8335, 0.4557, 0.8252, 0.4609, 0.8252, 0.4614, 0.8329, 0.4614, 0.8329, 0.4609, 0.8252, 0.4679, 0.8252, 0.4684, 0.8321, 0.4684, 0.8321, 0.4679, 0.8252, 0.475, 0.8252, 0.4754, 0.8312, 0.4754, 0.8312, 0.475, 0.8252, 0.4801, 0.8252, 0.4805, 0.8306, 0.8444, 0.2948, 0.8444, 0.3002, 0.8374, 0.3002, 0.8374, 0.295, 0.8374, 0.295, 0.8374, 0.3002, 0.8304, 0.3002, 0.8304, 0.2948, 0.1967, 0.8198, 0.1963, 0.8252, 0.1911, 0.8252, 0.1915, 0.8192, 0.1915, 0.8192, 0.1911, 0.8252, 0.1841, 0.8252, 0.1846, 0.8183, 0.1846, 0.8183, 0.1841, 0.8252, 0.177, 0.8252, 0.1776, 0.8175, 0.1776, 0.8175, 0.177, 0.8252, 0.1719, 0.8252, 0.1725, 0.8169, 0.8008, 0.3092, 0.8008, 0.3175, 0.7938, 0.3175, 0.7938, 0.3089, 0.7938, 0.3175, 0.7938, 0.3261, 0.7867, 0.3259, 0.7867, 0.3175, 0.7867, 0.3175, 0.7867, 0.3259, 0.7816, 0.3252, 0.7816, 0.3175, 0.4609, 0.8252, 0.4614, 0.8175, 0.4684, 0.8183, 0.4679, 0.8252, 0.4679, 0.8252, 0.4684, 0.8183, 0.4754, 0.8192, 0.475, 0.8252, 0.475, 0.8252, 0.4754, 0.8192, 0.4805, 0.8198, 0.4801, 0.8252, 0.8444, 0.3002, 0.8444, 0.3056, 0.8374, 0.3053, 0.8374, 0.3002, 0.8374, 0.3002, 0.8374, 0.3053, 0.8304, 0.3056, 0.8304, 0.3002, 0.1963, 0.8252, 0.1967, 0.8306, 0.1915, 0.8312, 0.1911, 0.8252, 0.1911, 0.8252, 0.1915, 0.8312, 0.1846, 0.8321, 0.1841, 0.8252, 0.1841, 0.8252, 0.1846, 0.8321, 0.1776, 0.8329, 0.177, 0.8252, 0.806, 0.3175, 0.806, 0.3252, 0.8008, 0.3259, 0.8008, 0.3175, 0.8008, 0.3175, 0.8008, 0.3259, 0.7938, 0.3261, 0.7938, 0.3175, 0.7938, 0.3261, 0.7938, 0.3345, 0.7867, 0.3341, 0.7867, 0.3259, 0.4563, 0.8169, 0.4581, 0.8087, 0.4631, 0.8099, 0.4614, 0.8175, 0.4614, 0.8175, 0.4631, 0.8099, 0.4699, 0.8116, 0.4684, 0.8183, 0.4684, 0.8183, 0.4699, 0.8116, 0.4767, 0.8133, 0.4754, 0.8192, 0.4754, 0.8192, 0.4767, 0.8133, 0.4816, 0.8145, 0.4805, 0.8198, 0.8444, 0.3056, 0.8444, 0.3108, 0.8374, 0.3104, 0.8374, 0.3053, 0.8374, 0.3053, 0.8374, 0.3104, 0.8304, 0.3108, 0.8304, 0.3056, 0.1967, 0.8306, 0.1978, 0.8358, 0.1928, 0.8371, 0.1915, 0.8312, 0.1915, 0.8312, 0.1928, 0.8371, 0.186, 0.8388, 0.1846, 0.8321, 0.1846, 0.8321, 0.186, 0.8388, 0.1792, 0.8405, 0.1776, 0.8329, 0.1776, 0.8329, 0.1792, 0.8405, 0.1742, 0.8417, 0.1725, 0.8335, 0.8008, 0.3259, 0.8008, 0.3341, 0.7938, 0.3345, 0.7938, 0.3261, 0.7938, 0.3345, 0.7938, 0.3426, 0.7867, 0.342, 0.7867, 0.3341, 0.4581, 0.8087, 0.461, 0.8007, 0.4657, 0.8026, 0.4631, 0.8099, 0.4631, 0.8099, 0.4657, 0.8026, 0.4722, 0.8051, 0.4699, 0.8116, 0.4699, 0.8116, 0.4722, 0.8051, 0.4787, 0.8076, 0.4767, 0.8133, 0.4767, 0.8133, 0.4787, 0.8076, 0.4835, 0.8094, 0.4816, 0.8145, 0.8444, 0.3108, 0.8444, 0.3159, 0.8374, 0.3153, 0.8374, 0.3104, 0.8374, 0.3104, 0.8374, 0.3153, 0.8304, 0.3159, 0.8304, 0.3108, 0.1978, 0.8358, 0.1996, 0.8409, 0.1949, 0.8428, 0.1928, 0.8371, 0.1928, 0.8371, 0.1949, 0.8428, 0.1884, 0.8453, 0.186, 0.8388, 0.186, 0.8388, 0.1884, 0.8453, 0.1819, 0.8478, 0.1792, 0.8405, 0.1792, 0.8405, 0.1819, 0.8478, 0.1771, 0.8497, 0.1742, 0.8417, 0.8008, 0.3341, 0.8008, 0.342, 0.7938, 0.3426, 0.7938, 0.3345, 0.7938, 0.3426, 0.7938, 0.3503, 0.7867, 0.3495, 0.7867, 0.342, 0.461, 0.8007, 0.4649, 0.7932, 0.4694, 0.7956, 0.4657, 0.8026, 0.4657, 0.8026, 0.4694, 0.7956, 0.4755, 0.7989, 0.4722, 0.8051, 0.4722, 0.8051, 0.4755, 0.7989, 0.4816, 0.8022, 0.4787, 0.8076, 0.4787, 0.8076, 0.4816, 0.8022, 0.486, 0.8046, 0.4835, 0.8094, 0.8444, 0.3159, 0.8444, 0.3208, 0.8374, 0.3199, 0.8374, 0.3153, 0.8374, 0.3153, 0.8374, 0.3199, 0.8304, 0.3208, 0.8304, 0.3159, 0.1996, 0.8409, 0.2022, 0.8458, 0.1977, 0.8482, 0.1949, 0.8428, 0.1949, 0.8428, 0.1977, 0.8482, 0.1916, 0.8515, 0.1884, 0.8453, 0.1884, 0.8453, 0.1916, 0.8515, 0.1855, 0.8547, 0.1819, 0.8478, 0.1819, 0.8478, 0.1855, 0.8547, 0.1811, 0.8571, 0.1771, 0.8497, 0.8008, 0.342, 0.8008, 0.3495, 0.7938, 0.3503, 0.7938, 0.3426, 0.7938, 0.3503, 0.7938, 0.3575, 0.7867, 0.3564, 0.7867, 0.3495, 0.4649, 0.7932, 0.4699, 0.7863, 0.474, 0.7892, 0.4694, 0.7956, 0.4694, 0.7956, 0.474, 0.7892, 0.4796, 0.7932, 0.4755, 0.7989, 0.4755, 0.7989, 0.4796, 0.7932, 0.4852, 0.7972, 0.4816, 0.8022, 0.4816, 0.8022, 0.4852, 0.7972, 0.4892, 0.8001, 0.486, 0.8046, 0.8444, 0.3208, 0.8444, 0.3252, 0.8374, 0.3242, 0.8374, 0.3199, 0.8374, 0.3199, 0.8374, 0.3242, 0.8304, 0.3252, 0.8304, 0.3208, 0.2022, 0.8458, 0.2054, 0.8503, 0.2013, 0.8532, 0.1977, 0.8482, 0.1977, 0.8482, 0.2013, 0.8532, 0.1957, 0.8572, 0.1916, 0.8515, 0.1916, 0.8515, 0.1957, 0.8572, 0.1901, 0.8612, 0.1855, 0.8547, 0.1855, 0.8547, 0.1901, 0.8612, 0.1861, 0.8641, 0.1811, 0.8571, 0.8008, 0.3495, 0.8008, 0.3564, 0.7938, 0.3575, 0.7938, 0.3503, 0.7938, 0.3575, 0.7938, 0.3639, 0.7867, 0.3627, 0.7867, 0.3564, 0.4699, 0.7863, 0.4758, 0.78, 0.4794, 0.7834, 0.474, 0.7892, 0.474, 0.7892, 0.4794, 0.7834, 0.4844, 0.7881, 0.4796, 0.7932, 0.4796, 0.7932, 0.4844, 0.7881, 0.4894, 0.7927, 0.4852, 0.7972, 0.4852, 0.7972, 0.4894, 0.7927, 0.493, 0.7961, 0.4892, 0.8001, 0.8444, 0.3252, 0.8444, 0.3293, 0.8374, 0.328, 0.8374, 0.3242, 0.8374, 0.3242, 0.8374, 0.328, 0.8304, 0.3293, 0.8304, 0.3252, 0.2054, 0.8503, 0.2092, 0.8543, 0.2056, 0.8577, 0.2013, 0.8532, 0.2013, 0.8532, 0.2056, 0.8577, 0.2006, 0.8623, 0.1957, 0.8572, 0.1957, 0.8572, 0.2006, 0.8623, 0.1956, 0.867, 0.1901, 0.8612, 0.1901, 0.8612, 0.1956, 0.867, 0.192, 0.8704, 0.1861, 0.8641, 0.8008, 0.3564, 0.8008, 0.3627, 0.7938, 0.3639, 0.7938, 0.3575, 0.8182, 0.3175, 0.8182, 0.324, 0.8111, 0.325, 0.8111, 0.3188, 0.4758, 0.78, 0.4825, 0.7745, 0.4857, 0.7783, 0.4794, 0.7834, 0.4794, 0.7834, 0.4857, 0.7783, 0.49, 0.7835, 0.4844, 0.7881, 0.4844, 0.7881, 0.49, 0.7835, 0.4942, 0.7887, 0.4894, 0.7927, 0.4894, 0.7927, 0.4942, 0.7887, 0.4974, 0.7925, 0.493, 0.7961, 0.7867, 0.393, 0.7867, 0.389, 0.7938, 0.3879, 0.7938, 0.3918, 0.7938, 0.3918, 0.7938, 0.3879, 0.8008, 0.389, 0.8008, 0.393, 0.2092, 0.8543, 0.2135, 0.8578, 0.2104, 0.8617, 0.2056, 0.8577, 0.2056, 0.8577, 0.2104, 0.8617, 0.2061, 0.8669, 0.2006, 0.8623, 0.2006, 0.8623, 0.2061, 0.8669, 0.2018, 0.8721, 0.1956, 0.867, 0.1956, 0.867, 0.2018, 0.8721, 0.1987, 0.8759, 0.192, 0.8704, 0.8252, 0.3188, 0.8252, 0.325, 0.8182, 0.324, 0.8182, 0.3175, 0.8182, 0.324, 0.8182, 0.3311, 0.8111, 0.332, 0.8111, 0.325, 0.4825, 0.7745, 0.49, 0.7699, 0.4926, 0.774, 0.4857, 0.7783, 0.4857, 0.7783, 0.4926, 0.774, 0.4961, 0.7797, 0.49, 0.7835, 0.49, 0.7835, 0.4961, 0.7797, 0.4996, 0.7854, 0.4942, 0.7887, 0.4942, 0.7887, 0.4996, 0.7854, 0.5022, 0.7896, 0.4974, 0.7925, 0.7867, 0.389, 0.7867, 0.3845, 0.7938, 0.3836, 0.7938, 0.3879, 0.7938, 0.3879, 0.7938, 0.3836, 0.8008, 0.3845, 0.8008, 0.389, 0.2135, 0.8578, 0.2183, 0.8608, 0.2158, 0.865, 0.2104, 0.8617, 0.2104, 0.8617, 0.2158, 0.865, 0.2122, 0.8707, 0.2061, 0.8669, 0.2061, 0.8669, 0.2122, 0.8707, 0.2087, 0.8764, 0.2018, 0.8721, 0.2018, 0.8721, 0.2087, 0.8764, 0.2061, 0.8805, 0.1987, 0.8759, 0.8252, 0.325, 0.8252, 0.332, 0.8182, 0.3311, 0.8182, 0.324, 0.8182, 0.3311, 0.8182, 0.3388, 0.8111, 0.3395, 0.8111, 0.332, 0.49, 0.7699, 0.498, 0.7662, 0.5, 0.7706, 0.4926, 0.774, 0.4926, 0.774, 0.5, 0.7706, 0.5027, 0.7767, 0.4961, 0.7797, 0.4961, 0.7797, 0.5027, 0.7767, 0.5054, 0.7827, 0.4996, 0.7854, 0.4996, 0.7854, 0.5054, 0.7827, 0.5074, 0.7872, 0.5022, 0.7896, 0.7867, 0.3845, 0.7867, 0.3797, 0.7938, 0.379, 0.7938, 0.3836, 0.7938, 0.3836, 0.7938, 0.379, 0.8008, 0.3797, 0.8008, 0.3845, 0.2183, 0.8608, 0.2235, 0.8632, 0.2215, 0.8677, 0.2158, 0.865, 0.2158, 0.865, 0.2215, 0.8677, 0.2188, 0.8737, 0.2122, 0.8707, 0.2122, 0.8707, 0.2188, 0.8737, 0.2162, 0.8798, 0.2087, 0.8764, 0.2087, 0.8764, 0.2162, 0.8798, 0.2142, 0.8842, 0.2061, 0.8805, 0.8252, 0.332, 0.8252, 0.3395, 0.8182, 0.3388, 0.8182, 0.3311, 0.8182, 0.3388, 0.8182, 0.3469, 0.8111, 0.3474, 0.8111, 0.3395, 0.498, 0.7662, 0.5065, 0.7635, 0.5078, 0.7681, 0.5, 0.7706, 0.5, 0.7706, 0.5078, 0.7681, 0.5097, 0.7745, 0.5027, 0.7767, 0.5027, 0.7767, 0.5097, 0.7745, 0.5115, 0.7808, 0.5054, 0.7827, 0.5054, 0.7827, 0.5115, 0.7808, 0.5128, 0.7854, 0.5074, 0.7872, 0.7867, 0.3797, 0.7867, 0.3746, 0.7938, 0.3741, 0.7938, 0.379, 0.7938, 0.379, 0.7938, 0.3741, 0.8008, 0.3746, 0.8008, 0.3797, 0.2235, 0.8632, 0.229, 0.865, 0.2276, 0.8696, 0.2215, 0.8677, 0.2215, 0.8677, 0.2276, 0.8696, 0.2258, 0.8759, 0.2188, 0.8737, 0.2188, 0.8737, 0.2258, 0.8759, 0.224, 0.8823, 0.2162, 0.8798, 0.2162, 0.8798, 0.224, 0.8823, 0.2227, 0.8869, 0.2142, 0.8842, 0.8252, 0.3395, 0.8252, 0.3474, 0.8182, 0.3469, 0.8182, 0.3388, 0.8182, 0.3469, 0.8182, 0.3554, 0.8111, 0.3556, 0.8111, 0.3474, 0.5065, 0.7635, 0.5153, 0.7618, 0.516, 0.7666, 0.5078, 0.7681, 0.5078, 0.7681, 0.516, 0.7666, 0.5169, 0.7731, 0.5097, 0.7745, 0.5097, 0.7745, 0.5169, 0.7731, 0.5178, 0.7796, 0.5115, 0.7808, 0.5115, 0.7808, 0.5178, 0.7796, 0.5185, 0.7844, 0.5128, 0.7854, 0.7867, 0.3746, 0.7867, 0.3693, 0.7938, 0.3691, 0.7938, 0.3741, 0.7938, 0.3741, 0.7938, 0.3691, 0.8008, 0.3693, 0.8008, 0.3746, 0.229, 0.865, 0.2346, 0.866, 0.234, 0.8708, 0.2276, 0.8696, 0.2276, 0.8696, 0.234, 0.8708, 0.233, 0.8773, 0.2258, 0.8759, 0.2258, 0.8759, 0.233, 0.8773, 0.2321, 0.8838, 0.224, 0.8823, 0.224, 0.8823, 0.2321, 0.8838, 0.2315, 0.8886, 0.2227, 0.8869, 0.8252, 0.3474, 0.8252, 0.3556, 0.8182, 0.3554, 0.8182, 0.3469, 0.8182, 0.3554, 0.8182, 0.3639, 0.8111, 0.3639, 0.8111, 0.3556, 0.8111, 0.3556, 0.8111, 0.3639, 0.806, 0.3639, 0.806, 0.3562, 0.516, 0.7666, 0.5242, 0.7661, 0.5242, 0.7727, 0.5169, 0.7731, 0.5169, 0.7731, 0.5242, 0.7727, 0.5242, 0.7792, 0.5178, 0.7796, 0.7816, 0.3699, 0.7816, 0.3639, 0.7867, 0.3639, 0.7867, 0.3693, 0.7867, 0.3693, 0.7867, 0.3639, 0.7938, 0.3639, 0.7938, 0.3691, 0.7938, 0.3691, 0.7938, 0.3639, 0.8008, 0.3639, 0.8008, 0.3693, 0.8008, 0.3693, 0.8008, 0.3639, 0.806, 0.3639, 0.806, 0.3699, 0.234, 0.8708, 0.2404, 0.8712, 0.2404, 0.8777, 0.233, 0.8773, 0.233, 0.8773, 0.2404, 0.8777, 0.2404, 0.8843, 0.2321, 0.8838, 0.8304, 0.3562, 0.8304, 0.3639, 0.8252, 0.3639, 0.8252, 0.3556, 0.8252, 0.3556, 0.8252, 0.3639, 0.8182, 0.3639, 0.8182, 0.3554])
me_cube_000.use_remesh_preserve_volume = False
me_cube_000.use_remesh_preserve_attributes = False
me_cube_000.use_mirror_vertex_groups = False
me_cube_000.update()
me_cube_001 = bpy.data.meshes.new('Cube.001')
me_cube_001.from_pydata([(-2.983, -2.983, -1.058), (-2.845, -2.845, 3.418), (-2.983, 2.983, -1.058), (-2.845, 2.98, 3.418), (2.983, -2.983, -1.058), (2.845, -0.6171, 2.631), (2.983, 2.983, -1.058), (-2.983, -2.983, 3.418), (-2.983, 2.983, 3.418), (2.983, 2.983, 3.418), (2.983, -2.983, 3.418), (-2.845, -2.845, -1.073), (-2.845, 2.98, -1.073), (2.845, -2.845, -1.073), (2.845, 1.934, 2.631), (2.845, 2.834, -1.073), (0.7037, 2.98, -1.073), (0.7037, 2.98, 3.418), (0.7037, 2.834, 3.418), (0.7037, 2.834, -1.073), (-2.845, -2.845, 0.5811), (2.845, -2.845, 0.5811), (2.845, 2.834, 0.5811), (2.845, -0.6171, 2.515), (-2.845, -2.845, 0.7667), (2.845, 1.934, 2.515), (2.845, -2.845, 0.7667), (2.845, -2.845, 0.5811), (2.845, 2.834, 0.7667), (2.845, 2.834, 0.5811), (1.248, -2.845, 0.7667), (1.248, -2.845, 0.5811), (1.248, 2.834, 0.7667), (1.248, 2.834, 0.5811), (2.845, -1.138, 0.5811), (2.845, -0.1777, 2.515), (2.845, -1.138, 0.5811), (2.845, -1.138, 0.7667), (-1.544, -2.845, 0.7667), (-1.544, -2.845, 0.5811), (-1.544, -1.138, 0.5811), (-1.544, -1.138, 0.7667), (-2.845, -1.136, 0.7667), (-2.692, -1.136, 0.4277), (-1.544, -1.136, 0.7667), (-1.698, -1.136, 0.4277), (-2.845, -2.845, -1.082), (-1.544, -2.845, -1.082), (-2.692, -1.136, -0.954), (-1.698, -1.136, -0.954), (-2.845, -1.136, 0.5811), (-1.544, -1.136, 0.5811), (-2.845, -1.136, -1.082), (-1.544, -1.136, -1.082), (-2.692, -2.593, 0.4277), (-1.698, -2.593, 0.4277), (-2.692, -2.593, -0.954), (-1.698, -2.593, -0.954), (0.7365, -1.138, 0.5811), (0.9713, -1.04, 0.5811), (1.151, -0.8606, 0.5811), (1.248, -0.6258, 0.5811), (1.248, -0.6258, 0.7667), (1.151, -0.8606, 0.7667), (0.9713, -1.04, 0.7667), (0.7365, -1.138, 0.7667), (2.845, -2.845, 3.418), (2.845, -2.845, 0.7667), (2.845, 2.834, 3.418), (2.845, 2.834, 0.7667), (2.845, -1.138, 0.7667), (1.694, -0.6171, 2.631), (1.694, -0.6171, 2.515), (1.694, 1.934, 2.631), (1.694, 1.934, 2.515), (1.694, -0.1777, 2.515)], [], [(16, 17, 9, 6), (0, 7, 8, 2), (24, 20, 11, 12, 3, 1), (66, 1, 3, 8, 7, 10, 9, 17, 18, 68), (20, 21, 13, 11), (16, 19, 18, 17), (15, 19, 16, 6, 4, 0, 2, 12, 11, 13), (69, 22, 29, 28), (22, 69, 68, 18, 19, 15), (3, 12, 2, 8), (24, 67, 21, 20), (1, 66, 67, 24), (6, 9, 10, 4), (21, 34, 22, 15, 13), (4, 10, 7, 0), (25, 35, 75, 74), (34, 21, 27, 36), (21, 67, 26, 27), (70, 69, 28, 37), (62, 32, 33, 61), (28, 29, 33, 32), (27, 26, 30, 31), (67, 70, 37, 26), (22, 34, 36, 29), (62, 63, 64, 65, 41, 38, 30, 26, 37, 28, 32), (38, 41, 40, 39), (31, 30, 38, 39), (20, 46, 47, 39), (24, 42, 50, 20), (38, 44, 42, 24), (39, 51, 44, 38), (46, 52, 53, 47), (39, 47, 53, 51), (50, 52, 46, 20), (43, 54, 56, 48), (49, 53, 52, 48), (43, 48, 52, 50, 42, 44, 51, 53, 49, 45), (55, 57, 56, 54), (48, 56, 57, 49), (49, 57, 55, 45), (45, 55, 54, 43), (65, 58, 40, 41), (63, 60, 59, 64), (62, 61, 60, 63), (58, 65, 64, 59), (31, 39, 40, 58, 59, 60, 61, 33, 29, 36, 27), (5, 23, 67, 66), (25, 14, 68, 69), (23, 35, 70, 67), (14, 5, 66, 68), (35, 25, 69, 70), (71, 73, 74, 75, 72), (35, 23, 72, 75), (23, 5, 71, 72), (5, 14, 73, 71), (14, 25, 74, 73)])
_uv = me_cube_001.uv_layers.new(name='UVMap')
_uv.uv.foreach_set('vector', [0.8204, 0.6257, 0.8204, 0.8612, 0.7015, 0.8612, 0.7015, 0.6264, 0.4672, 0.3129, 0.7008, 0.3129, 0.7008, 0.6257, 0.4672, 0.6257, 0.761, 1.25e-08, 0.7706, 1.25e-08, 0.8569, 0.0, 0.8569, 0.3055, 0.6226, 0.3055, 0.6226, 5.002e-08, 0.007201, 0.007237, 0.007201, 0.3056, 0.3111, 0.3056, 0.3113, 0.3129, 7.464e-08, 0.3129, 0.0, 6.252e-08, 0.3113, 0.0, 0.3111, 0.1195, 0.3035, 0.1195, 0.3035, 0.007237, 0.6152, 0.9239, 0.6152, 0.6257, 0.7015, 0.6257, 0.7015, 0.9239, 0.4657, 0.8613, 0.4581, 0.8613, 0.4581, 0.6258, 0.4657, 0.6258, 0.6148, 0.3056, 0.6148, 0.1933, 0.6224, 0.1933, 0.6226, 0.3129, 0.3113, 0.3129, 0.3113, 7.502e-08, 0.6226, 0.0, 0.6224, 0.007237, 0.3185, 0.007237, 0.3185, 0.3056, 0.0, 0.0, 0.0, 0.0, 0.0, 0.0, 0.0, 0.0, 0.8204, 0.7745, 0.8204, 0.7647, 0.8204, 0.6257, 0.9321, 0.6257, 0.9321, 0.8612, 0.8204, 0.8612, 0.9926, 0.3449, 0.9926, 0.5805, 0.9855, 0.5797, 0.9855, 0.3449, 0.6055, 0.9239, 0.6055, 0.6257, 0.6152, 0.6257, 0.6152, 0.9239, 0.4672, 0.9239, 0.4672, 0.6257, 0.6055, 0.6257, 0.6055, 0.9239, 0.2336, 0.6258, 4.976e-08, 0.6258, 0.0, 0.3129, 0.2336, 0.3129, 0.8391, 0.6106, 0.8391, 0.5211, 0.8391, 0.3129, 0.9254, 0.3129, 0.9254, 0.6106, 0.2336, 0.3129, 0.4672, 0.3129, 0.4672, 0.6258, 0.2336, 0.6258, 0.9254, 0.5805, 0.9254, 0.4697, 0.9855, 0.4697, 0.9855, 0.5805, 0.0, 0.0, 0.0, 0.0, 0.0, 0.0, 0.0, 0.0, 0.0, 0.0, 0.0, 0.0, 0.0, 0.0, 0.0, 0.0, 0.0, 0.0, 0.0, 0.0, 0.0, 0.0, 0.0, 0.0, 0.9558, 0.01244, 0.9558, 0.1938, 0.9461, 0.1938, 0.9461, 0.01244, 0.7791, 0.8612, 0.7888, 0.8612, 0.7888, 0.9449, 0.7791, 0.9449, 0.984, 0.7129, 0.9937, 0.7129, 0.9937, 0.7966, 0.984, 0.7966, 0.0, 0.0, 0.0, 0.0, 0.0, 0.0, 0.0, 0.0, 0.0, 0.0, 0.0, 0.0, 0.0, 0.0, 0.0, 0.0, 0.1457, 0.7421, 0.1406, 0.7298, 0.1313, 0.7204, 0.119, 0.7153, 0.0, 0.7153, 6.22e-09, 0.6258, 0.1457, 0.6258, 0.229, 0.6258, 0.229, 0.7153, 0.229, 0.9236, 0.1457, 0.9236, 0.7694, 0.9507, 0.7694, 0.8612, 0.7791, 0.8612, 0.7791, 0.9507, 0.984, 0.7966, 0.9937, 0.7966, 0.9937, 0.9431, 0.984, 0.9431, 1.0, 0.6257, 1.0, 0.7129, 0.9321, 0.7129, 0.9321, 0.6257, 0.8569, 0.09694, 0.9461, 0.09694, 0.9461, 0.1067, 0.8569, 0.1067, 0.7694, 0.8612, 0.7694, 0.9509, 0.7015, 0.9509, 0.7015, 0.8612, 0.8569, 0.08721, 0.9461, 0.08721, 0.9461, 0.09694, 0.8569, 0.09694, 0.9927, 0.1939, 0.9927, 0.2835, 0.9248, 0.2835, 0.9248, 0.1939, 0.8569, 0.08721, 0.8569, 2.501e-08, 0.9461, 0.0, 0.9461, 0.08721, 0.9461, 0.1067, 0.9461, 0.1939, 0.8569, 0.1939, 0.8569, 0.1067, 3.266e-08, 1.0, 0.0, 0.9236, 0.0721, 0.9236, 0.0721, 1.0, 0.9168, 0.2841, 0.9248, 0.2908, 0.8569, 0.2908, 0.8649, 0.2841, 0.8649, 0.2117, 0.8649, 0.2841, 0.8569, 0.2908, 0.8569, 0.2036, 0.8569, 0.1939, 0.9248, 0.1939, 0.9248, 0.2036, 0.9248, 0.2908, 0.9168, 0.2841, 0.9168, 0.2117, 0.8803, 0.9337, 0.8803, 0.8612, 0.9321, 0.8612, 0.9321, 0.9337, 0.9321, 0.7893, 0.9321, 0.7129, 0.984, 0.7129, 0.984, 0.7893, 0.1442, 0.9236, 0.1442, 1.0, 0.0721, 1.0, 0.0721, 0.9236, 0.9321, 0.8657, 0.9321, 0.7893, 0.984, 0.7893, 0.984, 0.8657, 0.9655, 0.1196, 0.9558, 0.1196, 0.9558, 0.0, 0.9655, 0.0, 0.9655, 0.1417, 0.9558, 0.1417, 0.9558, 0.132, 0.9655, 0.132, 0.9558, 0.01244, 0.9461, 0.01244, 0.9461, 0.0, 0.9558, 3.126e-09, 0.9558, 0.1196, 0.9655, 0.1196, 0.9655, 0.132, 0.9558, 0.132, 0.3747, 0.9236, 0.229, 0.9236, 0.229, 0.834, 0.348, 0.834, 0.3603, 0.8289, 0.3697, 0.8195, 0.3747, 0.8072, 0.3747, 0.6258, 0.4581, 0.6258, 0.4581, 0.834, 0.4581, 0.9236, 0.798, 0.4297, 0.792, 0.4297, 0.7008, 0.3129, 0.8391, 0.3129, 0.792, 0.5634, 0.798, 0.5634, 0.8391, 0.6106, 0.7008, 0.6106, 0.792, 0.4297, 0.792, 0.4527, 0.7008, 0.4024, 0.7008, 0.3129, 0.798, 0.5634, 0.798, 0.4297, 0.8391, 0.3129, 0.8391, 0.6106, 0.792, 0.4527, 0.792, 0.5634, 0.7008, 0.6106, 0.7008, 0.4024, 0.9655, 0.1338, 0.9655, 6.252e-09, 0.9716, 0.0, 0.9716, 0.1107, 0.9716, 0.1338, 0.9254, 0.4697, 0.9254, 0.4467, 0.9855, 0.4467, 0.9855, 0.4697, 0.7888, 0.8612, 0.7948, 0.8612, 0.7948, 0.9215, 0.7888, 0.9215, 0.9855, 0.3129, 0.9855, 0.4467, 0.9254, 0.4467, 0.9254, 0.3129, 0.7948, 0.8612, 0.8009, 0.8612, 0.8009, 0.9215, 0.7948, 0.9215])
me_cube_001.use_remesh_preserve_volume = False
me_cube_001.use_remesh_preserve_attributes = False
me_cube_001.use_mirror_vertex_groups = False
me_cube_001.update()

# ---- objects
ob_cube_002 = bpy.data.objects.new('Cube.002', me_cube_003)
ob_cube_001 = bpy.data.objects.new('Cube.001', me_cube_000)
ob_cube = bpy.data.objects.new('Cube', me_cube_001)

# ---- transforms, parenting, visibility, modifiers, constraints
ob_cube_002.location = (0.09021, 2.303, 0.3247)
ob_cube_002.lineart.crease_threshold = 0.0
ob_cube_001.location = (0.01637, 2.266, 1.074)
ob_cube_001.lineart.crease_threshold = 0.0
ob_cube.location = (0.0, 0.0, 1.0)
ob_cube.lineart.crease_threshold = 0.0

# ---- collection membership
col_collection_1.objects.link(ob_cube_002)
col_collection_1.objects.link(ob_cube_001)
col_collection_1.objects.link(ob_cube)

# ---- scene / render settings (as saved in the file)
scene.frame_start = 1; scene.frame_end = 250; scene.frame_set(1)
scene.render.engine = 'BLENDER_EEVEE_NEXT'
scene.render.resolution_percentage = 50
scene.render.dither_intensity = 0.0
scene.cycles.use_denoising = False
scene.cycles.samples = 128
scene.cycles.sampling_pattern = 'TABULATED_SOBOL'
scene.cycles.use_adaptive_sampling = False
scene.cycles.use_light_tree = False
scene.cycles.blur_glossy = 0.0
scene.cycles.sample_clamp_indirect = 0.0
scene.view_settings.view_transform = 'Standard'
bpy.context.view_layer.update()

# ---- added for rendering (the .blend has no active camera and no usable light): camera, sun
cam_auto = bpy.data.cameras.new('AutoCamera')
cam_auto.lens = 50.0
cam_auto.sensor_width = 36.0
cam_auto.clip_end = 1000.0
ob_auto_camera = bpy.data.objects.new('AutoCamera', cam_auto)
scene.collection.objects.link(ob_auto_camera)
ob_auto_camera.location = (8.84721, -10.6166, 9.24611)
ob_auto_camera.rotation_euler = (1.09748, -7.21219e-08, 0.694738)
scene.camera = ob_auto_camera
light_auto_sun = bpy.data.lights.new('AutoSun', 'SUN')
light_auto_sun.energy = 3.0
light_auto_sun.angle = 0.0523599
ob_auto_sun = bpy.data.objects.new('AutoSun', light_auto_sun)
scene.collection.objects.link(ob_auto_sun)
ob_auto_sun.rotation_euler = (0.872665, 0.174533, 0.523599)
bpy.context.view_layer.update()
